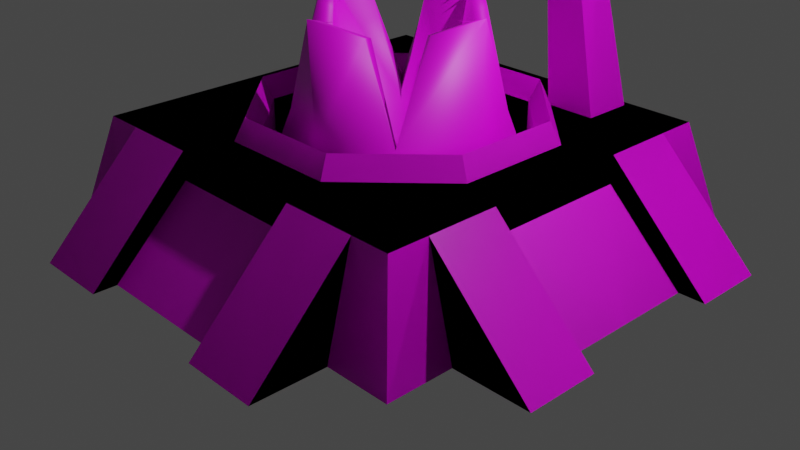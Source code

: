 # Source: abyss.blend  (saved by Blender 2.90.8; exported with 4.5.12 LTS)
import bpy
from mathutils import Matrix  # noqa: F401  (used for matrix-valued properties, if any)

bpy.ops.wm.read_factory_settings(use_empty=True)
scene = bpy.context.scene
scene.name = 'Scene'

# ---- collections
col_collection = bpy.data.collections.new('Collection'); scene.collection.children.link(col_collection)
col_background_imgs = bpy.data.collections.new('Background Imgs'); scene.collection.children.link(col_background_imgs)

# ---- images (referenced by path relative to the original .blend; pixels are not part of the script)
import os
ASSET_DIR = os.environ.get("B2B_ASSET_DIR", "")  # directory of the original .blend (textures are referenced by path, not embedded)
HERE = os.path.dirname(os.path.abspath(__file__))  # packed textures are extracted next to this script under _unpacked/

def load_image(name, relpath, width, height, colorspace="sRGB"):
    """Load a texture the original file referenced (path relative to the .blend, or extracted next to this script)."""
    p = next((c for c in (os.path.join(HERE, relpath), os.path.join(ASSET_DIR, relpath)) if relpath and os.path.exists(c)), "")
    if p:
        img = bpy.data.images.load(p, check_existing=True)
        img.name = name
    else:  # same state as the original file: an image datablock whose file is absent (Cycles renders it pink)
        img = bpy.data.images.new(name, width, height)
        img.source = "FILE"
        img.filepath = "//" + (relpath or name)
    img.colorspace_settings.name = colorspace
    return img
img_abyss_merged_diffuse = load_image('abyss_merged_diffuse', 'abyss_merged_diffuse.png', 1024, 1024, 'sRGB')
img_abyss_merged_normal = load_image('abyss_merged_normal', 'abyss_merged_normal.png', 1024, 1024, 'sRGB')
img_abyss_worm_paint = load_image('abyss-worm-paint', 'abyss-worm-paint.png', 1024, 1024, 'sRGB')
img_abyss_worm_normal = load_image('abyss_worm_normal', 'abyss_worm_normal.png', 1024, 1024, 'sRGB')
img_stone_brick_1_grayscale_closer_jpg = load_image('stone-brick-1-grayscale-closer.jpg', 'stone-brick-1-grayscale-closer.jpg', 1024, 1024, 'sRGB')
img_rim_mat_paint = load_image('rim-mat-paint', 'rim-mat-paint.png', 1024, 1024, 'sRGB')
img_stairs_base_color = load_image('stairs Base Color', 'stairs Base Color.png', 1024, 1024, 'sRGB')
img_pillars_paint_mat_base_color = load_image('pillars-paint-mat Base Color', 'pillars-paint-mat Base Color.png', 1024, 1024, 'sRGB')

# ---- materials (node trees are filled in below, after node groups)
mat_abyss_mat = bpy.data.materials.new('abyss-mat')
mat_abyss_worm_mat = bpy.data.materials.new('abyss-worm-mat')
mat_stone_brick = bpy.data.materials.new('stone-brick')
mat_stone_brick.alpha_threshold = 0.0
mat_stone_brick.line_color = (0.0, 0.0, 0.0, 1.0)
mat_rim_mat = bpy.data.materials.new('rim-mat')
mat_stairs = bpy.data.materials.new('stairs')
mat_taro_faction_color = bpy.data.materials.new('taro-faction-color')
mat_pillars_paint_mat = bpy.data.materials.new('pillars-paint-mat')

# ---- material node trees
mat_abyss_mat.use_nodes = True; mat_abyss_mat.node_tree.nodes.clear()
_N = mat_abyss_mat.node_tree.nodes; _L = mat_abyss_mat.node_tree.links
n0 = _N.new('ShaderNodeBsdfPrincipled'); n0.name = 'Principled BSDF'; n0.location = (10, 300)
n0.distribution = 'GGX'
n0.subsurface_method = 'BURLEY'
n0.inputs[3].default_value = 1.45
n0.inputs[27].default_value = (0.0, 0.0, 0.0, 1.0)
n0.inputs[28].default_value = 1.0
n1 = _N.new('ShaderNodeOutputMaterial'); n1.name = 'Material Output'; n1.location = (300, 300)
n2 = _N.new('ShaderNodeDisplacement'); n2.name = 'Displacement'; n2.location = (300, 131)
n2.inputs[2].default_value = 1.0
n3 = _N.new('ShaderNodeTexImage'); n3.name = 'Image Texture'; n3.location = (-280, 280)
n3.image = img_abyss_merged_diffuse
n4 = _N.new('ShaderNodeTexImage'); n4.name = 'Image Texture.001'; n4.location = (-643, 192)
n4.image = img_abyss_merged_normal
_L.new(n0.outputs[0], n1.inputs[0])
_L.new(n3.outputs[0], n0.inputs[0])
_L.new(n2.outputs[0], n1.inputs[2])
_L.new(n3.outputs[0], n2.inputs[0])
n1.is_active_output = True
mat_abyss_worm_mat.use_nodes = True; mat_abyss_worm_mat.node_tree.nodes.clear()
_N = mat_abyss_worm_mat.node_tree.nodes; _L = mat_abyss_worm_mat.node_tree.links
n0 = _N.new('ShaderNodeBsdfPrincipled'); n0.name = 'Principled BSDF'; n0.location = (10, 300)
n0.distribution = 'GGX'
n0.subsurface_method = 'BURLEY'
n0.inputs[3].default_value = 1.45
n0.inputs[27].default_value = (0.0, 0.0, 0.0, 1.0)
n0.inputs[28].default_value = 1.0
n1 = _N.new('ShaderNodeDisplacement'); n1.name = 'Displacement'; n1.location = (323, 137)
n1.inputs[2].default_value = 1.0
n2 = _N.new('ShaderNodeOutputMaterial'); n2.name = 'Material Output'; n2.location = (300, 300)
n3 = _N.new('ShaderNodeTexImage'); n3.name = 'Image Texture'; n3.location = (-280, 280)
n3.image = img_abyss_worm_paint
n4 = _N.new('ShaderNodeTexImage'); n4.name = 'Image Texture.001'; n4.location = (-673, 235)
n4.image = img_abyss_worm_normal
_L.new(n0.outputs[0], n2.inputs[0])
_L.new(n3.outputs[0], n0.inputs[0])
_L.new(n1.outputs[0], n2.inputs[2])
_L.new(n3.outputs[0], n1.inputs[0])
n2.is_active_output = True
mat_stone_brick.use_nodes = True; mat_stone_brick.node_tree.nodes.clear()
_N = mat_stone_brick.node_tree.nodes; _L = mat_stone_brick.node_tree.links
n0 = _N.new('ShaderNodeOutputMaterial'); n0.name = 'Material Output'; n0.location = (300, 300)
n1 = _N.new('ShaderNodeBsdfPrincipled'); n1.name = 'Principled BSDF'; n1.location = (10, 300)
n1.distribution = 'GGX'
n1.subsurface_method = 'BURLEY'
n1.inputs[2].default_value = 0.4
n1.inputs[3].default_value = 1.45
n1.inputs[27].default_value = (0.0, 0.0, 0.0, 1.0)
n1.inputs[28].default_value = 1.0
n2 = _N.new('ShaderNodeDisplacement'); n2.name = 'Displacement'; n2.location = (310, 113)
n2.inputs[2].default_value = 1.0
n3 = _N.new('ShaderNodeUVMap'); n3.name = 'UV Map.001'; n3.location = (-811, 43)
n3.uv_map = 'joined'
n4 = _N.new('ShaderNodeUVMap'); n4.name = 'UV Map'; n4.location = (-475, -36)
n4.uv_map = 'UVMap'
n5 = _N.new('ShaderNodeTexImage'); n5.name = 'Image Texture'; n5.location = (-280, 280)
n5.image = img_stone_brick_1_grayscale_closer_jpg
n6 = _N.new('ShaderNodeTexImage'); n6.name = 'Image Texture.001'; n6.location = (-624, 301)
n6.image = img_abyss_merged_diffuse
_L.new(n1.outputs[0], n0.inputs[0])
_L.new(n5.outputs[0], n1.inputs[0])
_L.new(n2.outputs[0], n0.inputs[2])
_L.new(n5.outputs[0], n2.inputs[0])
_L.new(n3.outputs[0], n6.inputs[0])
_L.new(n4.outputs[0], n5.inputs[0])
n0.is_active_output = True
mat_rim_mat.use_nodes = True; mat_rim_mat.node_tree.nodes.clear()
_N = mat_rim_mat.node_tree.nodes; _L = mat_rim_mat.node_tree.links
n0 = _N.new('ShaderNodeBsdfPrincipled'); n0.name = 'Principled BSDF'; n0.location = (10, 300)
n0.distribution = 'GGX'
n0.subsurface_method = 'BURLEY'
n0.inputs[3].default_value = 1.45
n0.inputs[27].default_value = (0.0, 0.0, 0.0, 1.0)
n0.inputs[28].default_value = 1.0
n1 = _N.new('ShaderNodeOutputMaterial'); n1.name = 'Material Output'; n1.location = (300, 300)
n2 = _N.new('ShaderNodeTexImage'); n2.name = 'Image Texture'; n2.location = (-280, 280)
n2.image = img_rim_mat_paint
n3 = _N.new('ShaderNodeDisplacement'); n3.name = 'Displacement'; n3.location = (310, 113)
n3.inputs[2].default_value = 1.0
n4 = _N.new('ShaderNodeUVMap'); n4.name = 'UV Map.001'; n4.location = (-811, 43)
n4.uv_map = 'joined'
n5 = _N.new('ShaderNodeUVMap'); n5.name = 'UV Map'; n5.location = (-475, -36)
n5.uv_map = 'UVMap'
n6 = _N.new('ShaderNodeTexImage'); n6.name = 'Image Texture.001'; n6.location = (-624, 301)
n6.image = img_abyss_merged_diffuse
_L.new(n0.outputs[0], n1.inputs[0])
_L.new(n2.outputs[0], n0.inputs[0])
_L.new(n3.outputs[0], n1.inputs[2])
_L.new(n2.outputs[0], n3.inputs[0])
_L.new(n5.outputs[0], n2.inputs[0])
_L.new(n4.outputs[0], n6.inputs[0])
n1.is_active_output = True
mat_stairs.use_nodes = True; mat_stairs.node_tree.nodes.clear()
_N = mat_stairs.node_tree.nodes; _L = mat_stairs.node_tree.links
n0 = _N.new('ShaderNodeBsdfPrincipled'); n0.name = 'Principled BSDF'; n0.location = (10, 300)
n0.distribution = 'GGX'
n0.subsurface_method = 'BURLEY'
n0.inputs[3].default_value = 1.45
n0.inputs[27].default_value = (0.0, 0.0, 0.0, 1.0)
n0.inputs[28].default_value = 1.0
n1 = _N.new('ShaderNodeDisplacement'); n1.name = 'Displacement'; n1.location = (304, 139)
n1.inputs[2].default_value = 1.0
n2 = _N.new('ShaderNodeOutputMaterial'); n2.name = 'Material Output'; n2.location = (300, 300)
n3 = _N.new('ShaderNodeUVMap'); n3.name = 'UV Map.001'; n3.location = (-811, 43)
n3.uv_map = 'joined'
n4 = _N.new('ShaderNodeUVMap'); n4.name = 'UV Map'; n4.location = (-475, -36)
n4.uv_map = 'UVMap'
n5 = _N.new('ShaderNodeTexImage'); n5.name = 'Image Texture'; n5.location = (-280, 280)
n5.image = img_stairs_base_color
n6 = _N.new('ShaderNodeTexImage'); n6.name = 'Image Texture.001'; n6.location = (-624, 301)
n6.image = img_abyss_merged_diffuse
_L.new(n0.outputs[0], n2.inputs[0])
_L.new(n5.outputs[0], n0.inputs[0])
_L.new(n1.outputs[0], n2.inputs[2])
_L.new(n5.outputs[0], n1.inputs[0])
_L.new(n3.outputs[0], n6.inputs[0])
_L.new(n4.outputs[0], n5.inputs[0])
n2.is_active_output = True
mat_taro_faction_color.use_nodes = True; mat_taro_faction_color.node_tree.nodes.clear()
_N = mat_taro_faction_color.node_tree.nodes; _L = mat_taro_faction_color.node_tree.links
n0 = _N.new('ShaderNodeBsdfPrincipled'); n0.name = 'Principled BSDF'; n0.location = (10, 300)
n0.distribution = 'GGX'
n0.subsurface_method = 'BURLEY'
n0.inputs[0].default_value = (1.0, 0.0, 0.0, 1.0)
n0.inputs[3].default_value = 1.45
n0.inputs[27].default_value = (0.0, 0.0, 0.0, 1.0)
n0.inputs[28].default_value = 1.0
n1 = _N.new('ShaderNodeOutputMaterial'); n1.name = 'Material Output'; n1.location = (300, 300)
n2 = _N.new('ShaderNodeUVMap'); n2.name = 'UV Map.001'; n2.location = (-534, 35)
n2.uv_map = 'joined'
n3 = _N.new('ShaderNodeTexImage'); n3.name = 'Image Texture.001'; n3.location = (-347, 293)
n3.image = img_abyss_merged_diffuse
_L.new(n0.outputs[0], n1.inputs[0])
_L.new(n2.outputs[0], n3.inputs[0])
n1.is_active_output = True
mat_pillars_paint_mat.use_nodes = True; mat_pillars_paint_mat.node_tree.nodes.clear()
_N = mat_pillars_paint_mat.node_tree.nodes; _L = mat_pillars_paint_mat.node_tree.links
n0 = _N.new('ShaderNodeBsdfPrincipled'); n0.name = 'Principled BSDF'; n0.location = (10, 300)
n0.distribution = 'GGX'
n0.subsurface_method = 'BURLEY'
n0.inputs[3].default_value = 1.45
n0.inputs[27].default_value = (0.0, 0.0, 0.0, 1.0)
n0.inputs[28].default_value = 1.0
n1 = _N.new('ShaderNodeOutputMaterial'); n1.name = 'Material Output'; n1.location = (300, 300)
n2 = _N.new('ShaderNodeDisplacement'); n2.name = 'Displacement'; n2.location = (310, 113)
n2.inputs[2].default_value = 1.0
n3 = _N.new('ShaderNodeUVMap'); n3.name = 'UV Map.001'; n3.location = (-811, 43)
n3.uv_map = 'joined'
n4 = _N.new('ShaderNodeUVMap'); n4.name = 'UV Map'; n4.location = (-475, -36)
n4.uv_map = 'UVMap'
n5 = _N.new('ShaderNodeTexImage'); n5.name = 'Image Texture'; n5.location = (-280, 280)
n5.image = img_pillars_paint_mat_base_color
n6 = _N.new('ShaderNodeTexImage'); n6.name = 'Image Texture.001'; n6.location = (-624, 301)
n6.image = img_abyss_merged_diffuse
_L.new(n0.outputs[0], n1.inputs[0])
_L.new(n5.outputs[0], n0.inputs[0])
_L.new(n2.outputs[0], n1.inputs[2])
_L.new(n5.outputs[0], n2.inputs[0])
_L.new(n3.outputs[0], n6.inputs[0])
_L.new(n4.outputs[0], n5.inputs[0])
n1.is_active_output = True

# ---- world
world_wormbase = bpy.data.worlds.new('WormBase'); scene.world = world_wormbase
world_wormbase.use_nodes = True; world_wormbase.node_tree.nodes.clear()
_N = world_wormbase.node_tree.nodes; _L = world_wormbase.node_tree.links
n0 = _N.new('ShaderNodeOutputWorld'); n0.name = 'World Output'; n0.location = (300, 300)
n1 = _N.new('ShaderNodeBackground'); n1.name = 'Background'; n1.location = (10, 300)
n1.inputs[0].default_value = (0.05088, 0.05088, 0.05088, 1.0)
_L.new(n1.outputs[0], n0.inputs[0])
n0.is_active_output = True
world_wormbase.color = (0.05088, 0.05088, 0.05088)
world_wormbase.use_sun_shadow = False
world_wormbase.sun_shadow_jitter_overblur = 0.0

# ---- cameras
cam_camera = bpy.data.cameras.new('Camera')
cam_camera.clip_end = 100.0
cam_camera.ortho_scale = 7.314

# ---- lights
light_light = bpy.data.lights.new('Light', 'POINT')
light_light.transmission_factor = 0.0
light_light.energy = 1000.0
light_light.shadow_soft_size = 0.1
light_light.shadow_maximum_resolution = 0.006
light_light.use_absolute_resolution = True

# ---- meshes
me_cube = bpy.data.meshes.new('Cube')
me_cube.from_pydata([(-1.975, -1.975, 1.078), (-2.259, -2.255, 0.0), (-0.7553, -1.975, 1.078), (-1.56, -1.975, 1.078), (-1.56, -2.255, 0.0), (-0.7553, -1.975, 0.0), (-2.255, -1.545, 0.0), (-1.975, -0.7832, 0.0), (-1.56, -3.03, 0.0), (-0.7553, -3.03, 0.0), (-1.975, -1.545, 1.078), (-1.975, -0.7832, 1.078), (-1.56, -0.7832, 0.0), (-1.56, -1.545, 0.0), (-0.7553, -1.545, 0.0), (-0.7553, -1.545, 1.078), (-1.56, -0.7832, 1.078), (-1.56, -1.545, 1.078), (-3.077, -1.545, 0.0), (-3.077, -0.7832, 0.0), (-0.7553, -2.787, 0.0), (-0.7553, -1.975, 0.7845), (-1.975, -0.7832, 0.7923), (-2.801, -0.7832, 0.0), (-1.504, -0.6228, 1.078), (-0.6228, -1.504, 1.078), (-1.397, -0.5785, 1.296), (-0.5785, -1.397, 1.296), (-1.29, -0.5341, 0.01545), (-0.5341, -1.29, 0.01545), (-0.5341, -1.29, 1.077), (-1.29, -0.5341, 1.077), (1.975, -1.975, 1.078), (2.259, -2.255, 0.0), (0.0, -1.975, 1.078), (0.0, -1.975, 0.0), (0.7553, -1.975, 1.078), (1.56, -1.975, 1.078), (1.56, -2.255, 0.0), (0.7553, -1.975, 0.0), (2.255, -1.545, 0.0), (1.975, -0.7832, 0.0), (1.56, -3.03, 0.0), (0.7553, -3.03, 0.0), (0.0, -1.545, 0.0), (0.0, -1.545, 1.078), (1.975, -1.545, 1.078), (1.975, -0.7832, 1.078), (1.56, -0.7832, 0.0), (1.56, -1.545, 0.0), (0.7553, -1.545, 0.0), (0.7553, -1.545, 1.078), (1.56, -0.7832, 1.078), (1.56, -1.545, 1.078), (3.077, -1.545, 0.0), (3.077, -0.7832, 0.0), (0.7553, -2.787, 0.0), (0.7553, -1.975, 0.7845), (0.0, -1.975, 0.7845), (0.0, -2.787, 0.0), (1.975, -0.7832, 0.7923), (2.801, -0.7832, 0.0), (1.504, -0.6228, 1.078), (0.6228, -1.504, 1.078), (1.397, -0.5785, 1.296), (0.5785, -1.397, 1.296), (1.29, -0.5341, 0.01545), (0.5341, -1.29, 0.01545), (0.0, -1.504, 1.078), (0.0, -1.397, 1.296), (0.0, -1.29, 0.01545), (0.5341, -1.29, 1.077), (1.29, -0.5341, 1.077), (0.0, -1.29, 1.077), (-1.975, 1.975, 1.078), (-2.259, 2.255, 0.0), (-1.975, 0.0, 0.0), (-1.975, 0.0, 1.078), (-0.7553, 1.975, 1.078), (-1.56, 1.975, 1.078), (-1.56, 2.255, 0.0), (-0.7553, 1.975, 0.0), (-1.56, 0.0, 0.0), (-1.56, 0.0, 1.078), (-2.255, 1.545, 0.0), (-1.975, 0.7832, 0.0), (-1.56, 3.03, 0.0), (-0.7553, 3.03, 0.0), (-1.975, 1.545, 1.078), (-1.975, 0.7832, 1.078), (-1.56, 0.7832, 0.0), (-1.56, 1.545, 0.0), (-0.7553, 1.545, 0.0), (-0.7553, 1.545, 1.078), (-1.56, 0.7832, 1.078), (-1.56, 1.545, 1.078), (-3.077, 1.545, 0.0), (-3.077, 0.7832, 0.0), (-0.7553, 2.787, 0.0), (-0.7553, 1.975, 0.7845), (-1.975, 0.0, 0.7923), (-1.975, 0.7832, 0.7923), (-2.801, 0.7832, 0.0), (-2.801, 0.0, 0.0), (-1.504, 0.6228, 1.078), (-0.6228, 1.504, 1.078), (-1.397, 0.5785, 1.296), (-0.5785, 1.397, 1.296), (-1.29, 0.5341, 0.01545), (-0.5341, 1.29, 0.01545), (-1.504, 0.0, 1.078), (-1.397, 0.0, 1.296), (-1.29, 0.0, 0.01545), (-0.5341, 1.29, 1.077), (-1.29, 0.5341, 1.077), (-1.29, 0.0, 1.077), (1.975, 1.975, 1.078), (2.259, 2.255, 0.0), (0.0, 1.975, 1.078), (0.0, 1.975, 0.0), (1.975, 0.0, 0.0), (1.975, 0.0, 1.078), (0.7553, 1.975, 1.078), (1.56, 1.975, 1.078), (1.56, 2.255, 0.0), (0.7553, 1.975, 0.0), (1.56, 0.0, 0.0), (1.56, 0.0, 1.078), (2.255, 1.545, 0.0), (1.975, 0.7832, 0.0), (1.56, 3.03, 0.0), (0.7553, 3.03, 0.0), (0.0, 1.545, 0.0), (0.0, 1.545, 1.078), (1.975, 1.545, 1.078), (1.975, 0.7832, 1.078), (1.56, 0.7832, 0.0), (1.56, 1.545, 0.0), (0.7553, 1.545, 0.0), (0.7553, 1.545, 1.078), (1.56, 0.7832, 1.078), (1.56, 1.545, 1.078), (3.077, 1.545, 0.0), (3.077, 0.7832, 0.0), (0.7553, 2.787, 0.0), (0.7553, 1.975, 0.7845), (0.0, 1.975, 0.7845), (0.0, 2.787, 0.0), (1.975, 0.0, 0.7923), (1.975, 0.7832, 0.7923), (2.801, 0.7832, 0.0), (2.801, 0.0, 0.0), (1.504, 0.6228, 1.078), (0.6228, 1.504, 1.078), (1.397, 0.5785, 1.296), (0.5785, 1.397, 1.296), (1.29, 0.5341, 0.01545), (0.5341, 1.29, 0.01545), (1.504, 0.0, 1.078), (1.397, 0.0, 1.296), (1.29, 0.0, 0.01545), (0.0, 1.504, 1.078), (0.0, 1.397, 1.296), (0.0, 1.29, 0.01545), (0.0, 0.0, 0.01545), (0.5341, 1.29, 1.077), (1.29, 0.5341, 1.077), (1.29, 0.0, 1.077), (0.0, 1.29, 1.077), (-1.268, 1.368, 1.055), (-0.8256, 1.469, 2.934), (-1.268, 1.907, 1.055), (-0.8256, 1.806, 2.934), (-0.7295, 1.368, 1.055), (-0.4886, 1.469, 2.934), (-0.7295, 1.907, 1.055), (-0.4886, 1.806, 2.934), (-0.9951, 1.376, 2.859), (-0.9951, 1.376, 3.3), (-0.9951, 1.905, 2.859), (-0.9951, 1.905, 3.3), (-1.642, 1.578, 3.629), (-1.642, 1.578, 3.733), (-1.642, 1.703, 3.629), (-1.642, 1.703, 3.733), (-0.3566, 1.905, 2.859), (-0.8228, 1.905, 2.859), (-0.8228, 1.905, 3.3), (-0.3566, 1.905, 3.3), (-0.8228, 1.376, 2.859), (-0.3566, 1.376, 2.859), (-0.3566, 1.376, 3.3), (-0.8228, 1.376, 3.3), (-0.9872, 1.713, 4.137), (-0.8594, 1.713, 4.137), (-0.8594, 1.568, 4.137), (-0.9872, 1.568, 4.137), (1.268, 1.368, 1.055), (0.8256, 1.469, 2.934), (1.268, 1.907, 1.055), (0.8256, 1.806, 2.934), (0.7295, 1.368, 1.055), (0.4886, 1.469, 2.934), (0.7295, 1.907, 1.055), (0.4886, 1.806, 2.934), (0.9951, 1.376, 2.859), (0.9951, 1.376, 3.3), (0.9951, 1.905, 2.859), (0.9951, 1.905, 3.3), (0.0, 1.376, 2.859), (0.0, 1.376, 3.3), (0.0, 1.905, 2.859), (0.0, 1.905, 3.3), (1.642, 1.578, 3.629), (1.642, 1.578, 3.733), (1.642, 1.703, 3.629), (1.642, 1.703, 3.733), (0.3566, 1.905, 2.859), (0.8228, 1.905, 2.859), (0.8228, 1.905, 3.3), (0.3566, 1.905, 3.3), (0.8228, 1.376, 2.859), (0.3566, 1.376, 2.859), (0.3566, 1.376, 3.3), (0.8228, 1.376, 3.3), (0.9872, 1.713, 4.137), (0.8594, 1.713, 4.137), (0.8594, 1.568, 4.137), (0.9872, 1.568, 4.137)], [], [(17, 10, 0, 3), (4, 3, 0, 1), (14, 44, 35, 5), (7, 22, 100, 76), (6, 13, 4, 1), (13, 14, 5, 4), (35, 58, 21, 5), (2, 3, 8, 9), (45, 15, 2, 34), (15, 17, 3, 2), (4, 5, 20, 9, 8), (4, 8, 3), (2, 9, 20, 21), (76, 82, 12, 7), (7, 12, 13, 6), (1, 0, 10, 6), (83, 77, 11, 16), (16, 11, 10, 17), (10, 11, 19, 18), (7, 6, 18, 19, 23), (6, 10, 18), (7, 23, 22), (59, 58, 21, 20), (21, 20, 5), (21, 58, 34, 2), (103, 23, 22, 100), (22, 23, 19, 11), (100, 22, 11, 77), (68, 69, 27, 25), (25, 27, 26, 24), (73, 70, 29, 30), (30, 29, 28, 31), (31, 28, 112, 115), (24, 26, 111, 110), (83, 16, 24, 110), (15, 45, 68, 25), (25, 24, 16, 15), (17, 15, 16), (28, 29, 70, 112), (112, 70, 164), (26, 31, 115, 111), (27, 30, 31, 26), (69, 73, 30, 27), (53, 37, 32, 46), (38, 33, 32, 37), (50, 39, 35, 44), (41, 120, 148, 60), (40, 33, 38, 49), (49, 38, 39, 50), (35, 39, 57, 58), (36, 43, 42, 37), (45, 34, 36, 51), (51, 36, 37, 53), (38, 42, 43, 56, 39), (38, 37, 42), (36, 57, 56, 43), (120, 41, 48, 126), (41, 40, 49, 48), (33, 40, 46, 32), (127, 52, 47, 121), (52, 53, 46, 47), (46, 54, 55, 47), (41, 61, 55, 54, 40), (40, 54, 46), (41, 60, 61), (59, 56, 57, 58), (57, 39, 56), (57, 36, 34, 58), (151, 148, 60, 61), (60, 47, 55, 61), (148, 121, 47, 60), (68, 63, 65, 69), (63, 62, 64, 65), (73, 71, 67, 70), (71, 72, 66, 67), (72, 167, 160, 66), (62, 158, 159, 64), (127, 158, 62, 52), (51, 63, 68, 45), (63, 51, 52, 62), (53, 52, 51), (66, 160, 70, 67), (160, 164, 70), (64, 159, 167, 72), (65, 64, 72, 71), (69, 65, 71, 73), (95, 79, 74, 88), (80, 75, 74, 79), (92, 81, 119, 132), (85, 76, 100, 101), (84, 75, 80, 91), (91, 80, 81, 92), (119, 81, 99, 146), (78, 87, 86, 79), (133, 118, 78, 93), (93, 78, 79, 95), (80, 86, 87, 98, 81), (80, 79, 86), (78, 99, 98, 87), (76, 85, 90, 82), (85, 84, 91, 90), (75, 84, 88, 74), (83, 94, 89, 77), (94, 95, 88, 89), (88, 96, 97, 89), (85, 102, 97, 96, 84), (84, 96, 88), (85, 101, 102), (147, 98, 99, 146), (99, 81, 98), (99, 78, 118, 146), (103, 100, 101, 102), (101, 89, 97, 102), (100, 77, 89, 101), (161, 105, 107, 162), (105, 104, 106, 107), (168, 113, 109, 163), (113, 114, 108, 109), (114, 115, 112, 108), (104, 110, 111, 106), (83, 110, 104, 94), (93, 105, 161, 133), (105, 93, 94, 104), (95, 94, 93), (108, 112, 163, 109), (112, 164, 163), (106, 111, 115, 114), (107, 106, 114, 113), (162, 107, 113, 168), (141, 134, 116, 123), (124, 123, 116, 117), (138, 132, 119, 125), (129, 149, 148, 120), (128, 137, 124, 117), (137, 138, 125, 124), (119, 146, 145, 125), (122, 123, 130, 131), (133, 139, 122, 118), (139, 141, 123, 122), (124, 125, 144, 131, 130), (124, 130, 123), (122, 131, 144, 145), (120, 126, 136, 129), (129, 136, 137, 128), (117, 116, 134, 128), (127, 121, 135, 140), (140, 135, 134, 141), (134, 135, 143, 142), (129, 128, 142, 143, 150), (128, 134, 142), (129, 150, 149), (147, 146, 145, 144), (145, 144, 125), (145, 146, 118, 122), (151, 150, 149, 148), (149, 150, 143, 135), (148, 149, 135, 121), (161, 162, 155, 153), (153, 155, 154, 152), (168, 163, 157, 165), (165, 157, 156, 166), (166, 156, 160, 167), (152, 154, 159, 158), (127, 140, 152, 158), (139, 133, 161, 153), (153, 152, 140, 139), (141, 139, 140), (156, 157, 163, 160), (160, 163, 164), (154, 166, 167, 159), (155, 165, 166, 154), (162, 168, 165, 155), (169, 170, 172, 171), (171, 172, 176, 175), (175, 176, 174, 173), (173, 174, 170, 169), (171, 175, 173, 169), (176, 172, 170, 174), (178, 180, 184, 182), (185, 188, 212, 211), (181, 182, 184, 183), (189, 192, 178, 177), (185, 211, 209, 190), (187, 180, 178, 192), (179, 177, 181, 183), (180, 179, 183, 184), (177, 178, 182, 181), (212, 188, 191, 210), (187, 192, 196, 193), (179, 186, 189, 177), (186, 185, 190, 189), (209, 210, 191, 190), (190, 191, 192, 189), (179, 180, 187, 186), (186, 187, 188, 185), (194, 193, 196, 195), (192, 191, 195, 196), (188, 187, 193, 194), (191, 188, 194, 195), (197, 199, 200, 198), (199, 203, 204, 200), (203, 201, 202, 204), (201, 197, 198, 202), (199, 197, 201, 203), (204, 202, 198, 200), (206, 214, 216, 208), (217, 211, 212, 220), (213, 215, 216, 214), (221, 205, 206, 224), (217, 222, 209, 211), (219, 224, 206, 208), (207, 215, 213, 205), (208, 216, 215, 207), (205, 213, 214, 206), (212, 210, 223, 220), (219, 225, 228, 224), (207, 205, 221, 218), (218, 221, 222, 217), (209, 222, 223, 210), (222, 221, 224, 223), (207, 218, 219, 208), (218, 217, 220, 219), (226, 227, 228, 225), (224, 228, 227, 223), (220, 226, 225, 219), (223, 227, 226, 220)])
_uv = me_cube.uv_layers.new(name='joined')
_uv.uv.foreach_set('vector', [0.4021, 0.3353, 0.4021, 0.3717, 0.3862, 0.3717, 0.3862, 0.3353, 0.7662, 0.9038, 0.7662, 1.0, 0.7295, 1.0, 0.7043, 0.9037, 0.09464, 0.2039, 0.09464, 0.2702, 0.06725, 0.2702, 0.06725, 0.2039, 0.7991, 0.7982, 0.7294, 0.7982, 0.7294, 0.7294, 0.7991, 0.7294, 0.09464, 0.07221, 0.09464, 0.1332, 0.0494, 0.1332, 0.0494, 0.07181, 0.09464, 0.1332, 0.09464, 0.2039, 0.06725, 0.2039, 0.0494, 0.1332, 0.7562, 0.463, 0.8193, 0.463, 0.8193, 0.5293, 0.7562, 0.5293, 0.7687, 6.541e-09, 0.84, 0.0, 0.84, 0.1248, 0.7687, 0.1248, 0.4021, 0.1983, 0.4021, 0.2647, 0.3862, 0.2647, 0.3862, 0.1983, 0.4021, 0.2647, 0.4021, 0.3353, 0.3862, 0.3353, 0.3862, 0.2647, 0.0494, 0.1332, 0.06725, 0.2039, 0.01551, 0.2039, 0.0, 0.2039, 0.0, 0.1332, 0.8473, 0.3101, 0.8962, 0.2623, 0.8962, 0.3942, 0.09351, 0.8607, 0.0, 0.7667, 0.02157, 0.7667, 0.09351, 0.8351, 0.1931, 0.09679, 0.1931, 0.1332, 0.1432, 0.1332, 0.1432, 0.09679, 0.1432, 0.09679, 0.1432, 0.1332, 0.09464, 0.1332, 0.09464, 0.07221, 0.9704, 0.0, 0.9456, 0.09696, 0.9075, 0.09696, 0.9075, 4.764e-05, 0.4595, 0.3353, 0.4595, 0.3717, 0.4304, 0.3717, 0.4304, 0.3353, 0.4304, 0.3353, 0.4304, 0.3717, 0.4021, 0.3717, 0.4021, 0.3353, 0.895, 0.6541, 0.8275, 0.6541, 0.8275, 0.5485, 0.895, 0.5485, 0.1432, 0.09679, 0.09464, 0.07221, 0.09464, 0.0, 0.1432, 0.0, 0.1432, 0.0243, 0.9516, 0.4721, 1.0, 0.3967, 1.0, 0.5261, 0.4729, 0.7745, 0.4729, 0.847, 0.4092, 0.7745, 0.4862, 0.7082, 0.3862, 0.7082, 0.3862, 0.7745, 0.4862, 0.7745, 0.09351, 0.8351, 0.02157, 0.7667, 0.09351, 0.7667, 0.8193, 0.5293, 0.8193, 0.463, 0.8429, 0.463, 0.8429, 0.5293, 0.8962, 0.1935, 0.8962, 0.1248, 0.8353, 0.1248, 0.8353, 0.1935, 0.4092, 0.7745, 0.4729, 0.847, 0.4729, 0.8713, 0.3862, 0.7745, 0.7294, 0.7294, 0.7294, 0.7982, 0.7043, 0.7982, 0.7043, 0.7294, 0.7562, 0.5287, 0.7346, 0.5287, 0.7346, 0.4779, 0.7562, 0.474, 0.7562, 0.474, 0.7346, 0.4779, 0.7043, 0.4061, 0.7235, 0.3967, 0.4078, 0.5193, 0.4932, 0.5193, 0.4932, 0.5662, 0.4078, 0.5662, 0.1502, 0.5403, 0.2436, 0.5403, 0.2356, 0.6066, 0.1422, 0.6066, 0.1422, 0.6066, 0.2356, 0.6066, 0.2356, 0.6535, 0.1422, 0.6535, 0.7041, 0.7944, 0.6838, 0.7905, 0.6838, 0.7397, 0.7041, 0.7397, 0.4595, 0.3353, 0.4304, 0.3353, 0.4364, 0.3303, 0.4595, 0.3303, 0.4021, 0.2647, 0.4021, 0.1983, 0.4037, 0.1983, 0.4037, 0.253, 0.4037, 0.253, 0.4364, 0.3303, 0.4304, 0.3353, 0.4021, 0.2647, 0.4021, 0.3353, 0.4021, 0.2647, 0.4304, 0.3353, 0.5212, 0.6325, 0.4932, 0.5662, 0.4932, 0.5193, 0.5411, 0.6325, 0.5411, 0.6325, 0.4932, 0.5193, 0.5411, 0.5193, 0.1218, 0.6027, 0.1422, 0.6066, 0.1422, 0.6535, 0.1218, 0.6535, 0.3862, 0.5701, 0.4078, 0.5662, 0.4358, 0.6325, 0.4165, 0.6419, 0.3862, 0.5193, 0.4078, 0.5193, 0.4078, 0.5662, 0.3862, 0.5701, 0.4021, 0.06138, 0.3862, 0.06138, 0.3862, 0.02498, 0.4021, 0.02498, 0.512, 0.8713, 0.5739, 0.8713, 0.5487, 0.9676, 0.512, 0.9676, 0.09464, 0.3365, 0.06725, 0.3365, 0.06725, 0.2702, 0.09464, 0.2702, 0.5889, 0.8225, 0.5889, 0.7538, 0.6586, 0.7538, 0.6586, 0.8225, 0.09464, 0.4681, 0.0494, 0.4685, 0.0494, 0.4071, 0.09464, 0.4071, 0.09464, 0.4071, 0.0494, 0.4071, 0.06725, 0.3365, 0.09464, 0.3365, 0.7562, 0.463, 0.7562, 0.3967, 0.8193, 0.3967, 0.8193, 0.463, 0.8275, 0.5293, 0.8275, 0.6541, 0.7562, 0.6541, 0.7562, 0.5293, 0.4021, 0.1983, 0.3862, 0.1983, 0.3862, 0.132, 0.4021, 0.132, 0.4021, 0.132, 0.3862, 0.132, 0.3862, 0.06138, 0.4021, 0.06138, 0.0494, 0.4071, 0.0, 0.4071, 0.0, 0.3365, 0.01551, 0.3365, 0.06725, 0.3365, 0.8624, 0.9185, 0.9113, 0.8343, 0.9113, 0.9663, 0.8457, 0.2883, 0.8457, 0.3139, 0.7738, 0.3823, 0.7522, 0.3823, 0.1931, 0.4435, 0.1432, 0.4435, 0.1432, 0.4071, 0.1931, 0.4071, 0.1432, 0.4435, 0.09464, 0.4681, 0.09464, 0.4071, 0.1432, 0.4071, 0.3862, 0.8713, 0.4491, 0.8713, 0.4491, 0.9683, 0.411, 0.9683, 0.4595, 0.06138, 0.4304, 0.06138, 0.4304, 0.02498, 0.4595, 0.02498, 0.4304, 0.06138, 0.4021, 0.06138, 0.4021, 0.02498, 0.4304, 0.02498, 0.5889, 0.9281, 0.5889, 0.8225, 0.6564, 0.8225, 0.6564, 0.9281, 0.1432, 0.4435, 0.1432, 0.516, 0.1432, 0.5403, 0.09464, 0.5403, 0.09464, 0.4681, 0.9435, 0.3107, 0.9919, 0.2567, 0.9919, 0.3862, 0.5597, 0.8713, 0.4959, 0.8713, 0.5597, 0.7988, 0.4862, 0.7082, 0.4862, 0.6419, 0.3862, 0.6419, 0.3862, 0.7082, 0.8457, 0.3139, 0.8457, 0.3823, 0.7738, 0.3823, 0.8193, 0.3967, 0.8429, 0.3967, 0.8429, 0.463, 0.8193, 0.463, 0.9039, 0.4654, 0.8429, 0.4654, 0.8429, 0.5342, 0.9039, 0.5342, 0.4959, 0.8713, 0.4729, 0.8713, 0.5597, 0.7745, 0.5597, 0.7988, 0.6586, 0.7538, 0.6838, 0.7538, 0.6838, 0.8225, 0.6586, 0.8225, 0.7562, 0.5287, 0.7562, 0.5834, 0.7346, 0.5795, 0.7346, 0.5287, 0.7562, 0.5834, 0.7235, 0.6607, 0.7043, 0.6513, 0.7346, 0.5795, 0.4078, 0.5193, 0.4078, 0.4724, 0.4932, 0.4724, 0.4932, 0.5193, 0.02839, 0.7667, 0.02038, 0.7004, 0.1138, 0.7004, 0.1218, 0.7667, 0.02038, 0.7004, 0.02038, 0.6535, 0.1138, 0.6535, 0.1138, 0.7004, 0.7921, 0.7982, 0.7921, 0.8529, 0.7718, 0.8529, 0.7718, 0.8021, 0.4595, 0.06138, 0.4595, 0.06635, 0.4364, 0.06635, 0.4304, 0.06138, 0.4021, 0.132, 0.4037, 0.1437, 0.4037, 0.1983, 0.4021, 0.1983, 0.4037, 0.1437, 0.4021, 0.132, 0.4304, 0.06138, 0.4364, 0.06635, 0.4021, 0.06138, 0.4304, 0.06138, 0.4021, 0.132, 0.5212, 0.4061, 0.5411, 0.4061, 0.4932, 0.5193, 0.4932, 0.4724, 0.5411, 0.4061, 0.5411, 0.5193, 0.4932, 0.5193, 0.0, 0.7043, 0.0, 0.6535, 0.02038, 0.6535, 0.02038, 0.7004, 0.3862, 0.4685, 0.4165, 0.3967, 0.4358, 0.4061, 0.4078, 0.4724, 0.3862, 0.5193, 0.3862, 0.4685, 0.4078, 0.4724, 0.4078, 0.5193, 0.5168, 0.3353, 0.5328, 0.3353, 0.5328, 0.3717, 0.5168, 0.3717, 0.6299, 0.3353, 0.6299, 0.3967, 0.5328, 0.3717, 0.5328, 0.3353, 0.2915, 0.2039, 0.3189, 0.2039, 0.3189, 0.2702, 0.2915, 0.2702, 0.7991, 0.6607, 0.7991, 0.7294, 0.7294, 0.7294, 0.7294, 0.6607, 0.2915, 0.07221, 0.3368, 0.07181, 0.3368, 0.1332, 0.2915, 0.1332, 0.2915, 0.1332, 0.3368, 0.1332, 0.3189, 0.2039, 0.2915, 0.2039, 0.6195, 0.1983, 0.6195, 0.2647, 0.5564, 0.2647, 0.5564, 0.1983, 0.5328, 0.2647, 0.6587, 0.2647, 0.6587, 0.3353, 0.5328, 0.3353, 0.5168, 0.1983, 0.5328, 0.1983, 0.5328, 0.2647, 0.5168, 0.2647, 0.5168, 0.2647, 0.5328, 0.2647, 0.5328, 0.3353, 0.5168, 0.3353, 0.3368, 0.1332, 0.3862, 0.1332, 0.3862, 0.2039, 0.3707, 0.2039, 0.3189, 0.2039, 0.9602, 0.8699, 0.9113, 0.954, 0.9113, 0.8221, 0.8353, 0.2567, 0.8171, 0.2385, 0.8199, 0.1398, 0.8353, 0.1248, 0.1931, 0.09679, 0.243, 0.09679, 0.243, 0.1332, 0.1931, 0.1332, 0.243, 0.09679, 0.2915, 0.07221, 0.2915, 0.1332, 0.243, 0.1332, 0.09351, 0.8635, 0.1564, 0.8636, 0.1564, 0.9605, 0.1183, 0.9605, 0.4595, 0.3353, 0.4886, 0.3353, 0.4886, 0.3717, 0.4595, 0.3717, 0.4886, 0.3353, 0.5168, 0.3353, 0.5168, 0.3717, 0.4886, 0.3717, 0.84, 0.1056, 0.84, 5.233e-09, 0.9075, 0.0, 0.9075, 0.1056, 0.243, 0.09679, 0.243, 0.0243, 0.243, 0.0, 0.2915, 0.0, 0.2915, 0.07221, 0.0, 0.9147, 0.0484, 0.8607, 0.0484, 0.9901, 0.7991, 0.7178, 0.8468, 0.6758, 0.8477, 0.772, 0.4862, 0.7082, 0.4862, 0.7745, 0.5863, 0.7745, 0.5863, 0.7082, 0.8171, 0.2385, 0.7687, 0.1898, 0.8199, 0.1398, 0.5564, 0.2647, 0.5328, 0.2647, 0.5328, 0.1983, 0.5564, 0.1983, 0.8962, 0.1935, 0.8353, 0.1935, 0.8353, 0.2623, 0.8962, 0.2623, 0.8468, 0.6758, 0.864, 0.6607, 0.864, 0.7901, 0.8477, 0.772, 0.7294, 0.7294, 0.7043, 0.7294, 0.7043, 0.6607, 0.7294, 0.6607, 0.5153, 0.1983, 0.5153, 0.253, 0.4938, 0.2491, 0.4938, 0.1983, 0.5153, 0.253, 0.4826, 0.3303, 0.4634, 0.3209, 0.4938, 0.2491, 0.2652, 0.6629, 0.2652, 0.616, 0.3507, 0.616, 0.3507, 0.6629, 0.1502, 0.7667, 0.1422, 0.7004, 0.2356, 0.7004, 0.2436, 0.7667, 0.1422, 0.7004, 0.1422, 0.6535, 0.2356, 0.6535, 0.2356, 0.7004, 0.7041, 0.685, 0.7041, 0.7397, 0.6838, 0.7397, 0.6838, 0.6889, 0.4595, 0.3353, 0.4595, 0.3303, 0.4826, 0.3303, 0.4886, 0.3353, 0.5168, 0.2647, 0.5153, 0.253, 0.5153, 0.1983, 0.5168, 0.1983, 0.5153, 0.253, 0.5168, 0.2647, 0.4886, 0.3353, 0.4826, 0.3303, 0.5168, 0.3353, 0.4886, 0.3353, 0.5168, 0.2647, 0.5609, 0.6325, 0.5411, 0.6325, 0.5889, 0.5193, 0.5889, 0.5662, 0.5411, 0.6325, 0.5411, 0.5193, 0.5889, 0.5193, 0.1218, 0.7043, 0.1218, 0.6535, 0.1422, 0.6535, 0.1422, 0.7004, 0.2436, 0.6121, 0.274, 0.5403, 0.2933, 0.5497, 0.2652, 0.616, 0.2436, 0.6629, 0.2436, 0.6121, 0.2652, 0.616, 0.2652, 0.6629, 0.5168, 0.06138, 0.5168, 0.02498, 0.5328, 0.02498, 0.5328, 0.06138, 0.6299, 0.06138, 0.5328, 0.06138, 0.5328, 0.02498, 0.6299, 0.0, 0.2915, 0.3365, 0.2915, 0.2702, 0.3189, 0.2702, 0.3189, 0.3365, 0.5889, 0.685, 0.6586, 0.685, 0.6586, 0.7538, 0.5889, 0.7538, 0.2915, 0.4681, 0.2915, 0.4071, 0.3368, 0.4071, 0.3368, 0.4685, 0.2915, 0.4071, 0.2915, 0.3365, 0.3189, 0.3365, 0.3368, 0.4071, 0.6195, 0.1983, 0.5564, 0.1983, 0.5564, 0.132, 0.6195, 0.132, 0.5328, 0.132, 0.5328, 0.06138, 0.6587, 0.06138, 0.6587, 0.132, 0.5168, 0.1983, 0.5168, 0.132, 0.5328, 0.132, 0.5328, 0.1983, 0.5168, 0.132, 0.5168, 0.06138, 0.5328, 0.06138, 0.5328, 0.132, 0.3368, 0.4071, 0.3189, 0.3365, 0.3707, 0.3365, 0.3862, 0.3365, 0.3862, 0.4071, 0.9435, 0.1725, 0.9924, 0.1248, 0.9924, 0.2567, 0.6587, 0.2883, 0.7522, 0.3823, 0.7307, 0.3823, 0.6587, 0.3139, 0.1931, 0.4435, 0.1931, 0.4071, 0.243, 0.4071, 0.243, 0.4435, 0.243, 0.4435, 0.243, 0.4071, 0.2915, 0.4071, 0.2915, 0.4681, 0.4491, 0.9683, 0.4739, 0.8713, 0.512, 0.8713, 0.512, 0.9682, 0.4595, 0.06138, 0.4595, 0.02498, 0.4886, 0.02498, 0.4886, 0.06138, 0.4886, 0.06138, 0.4886, 0.02498, 0.5168, 0.02498, 0.5168, 0.06138, 0.7043, 0.7982, 0.7718, 0.7982, 0.7718, 0.9037, 0.7043, 0.9037, 0.243, 0.4435, 0.2915, 0.4681, 0.2915, 0.5403, 0.243, 0.5403, 0.243, 0.516, 0.9516, 0.6016, 1.0, 0.5261, 1.0, 0.6556, 0.09351, 0.8635, 0.09351, 0.791, 0.1573, 0.8635, 0.4862, 0.7082, 0.5863, 0.7082, 0.5863, 0.6419, 0.4862, 0.6419, 0.6587, 0.3139, 0.7307, 0.3823, 0.6587, 0.3823, 0.5564, 0.132, 0.5564, 0.1983, 0.5328, 0.1983, 0.5328, 0.132, 0.9039, 0.4654, 0.9039, 0.3967, 0.8429, 0.3967, 0.8429, 0.4654, 0.1573, 0.8635, 0.09351, 0.791, 0.09351, 0.7667, 0.1803, 0.8635, 0.6586, 0.7538, 0.6586, 0.685, 0.6838, 0.685, 0.6838, 0.7538, 0.5153, 0.1983, 0.4938, 0.1983, 0.4938, 0.1476, 0.5153, 0.1437, 0.5153, 0.1437, 0.4938, 0.1476, 0.4634, 0.07575, 0.4826, 0.06635, 0.2652, 0.6629, 0.3507, 0.6629, 0.3507, 0.7098, 0.2652, 0.7098, 0.02839, 0.5403, 0.1218, 0.5403, 0.1138, 0.6066, 0.02038, 0.6066, 0.02038, 0.6066, 0.1138, 0.6066, 0.1138, 0.6535, 0.02038, 0.6535, 0.7921, 0.9075, 0.7718, 0.9037, 0.7718, 0.8529, 0.7921, 0.8529, 0.4595, 0.06138, 0.4886, 0.06138, 0.4826, 0.06635, 0.4595, 0.06635, 0.5168, 0.132, 0.5168, 0.1983, 0.5153, 0.1983, 0.5153, 0.1437, 0.5153, 0.1437, 0.4826, 0.06635, 0.4886, 0.06138, 0.5168, 0.132, 0.5168, 0.06138, 0.5168, 0.132, 0.4886, 0.06138, 0.5609, 0.4061, 0.5889, 0.4724, 0.5889, 0.5193, 0.5411, 0.4061, 0.5411, 0.4061, 0.5889, 0.5193, 0.5411, 0.5193, 0.0, 0.6027, 0.02038, 0.6066, 0.02038, 0.6535, 0.0, 0.6535, 0.2436, 0.7137, 0.2652, 0.7098, 0.2933, 0.7761, 0.274, 0.7855, 0.2436, 0.6629, 0.2652, 0.6629, 0.2652, 0.7098, 0.2436, 0.7137, 0.1803, 0.9351, 0.1892, 0.7667, 0.2191, 0.7667, 0.228, 0.9351, 0.864, 0.8343, 0.8817, 0.677, 0.9113, 0.673, 0.9113, 0.8279, 0.2914, 0.9467, 0.3003, 0.7855, 0.3302, 0.7855, 0.3391, 0.9467, 0.9586, 0.6671, 0.9586, 0.8221, 0.929, 0.818, 0.9113, 0.6607, 0.5889, 0.9754, 0.5889, 0.9281, 0.6233, 0.9281, 0.6233, 0.9754, 0.9113, 0.673, 0.8817, 0.677, 0.88, 0.6647, 0.9096, 0.6607, 0.09334, 0.9071, 0.09334, 0.9535, 0.0484, 0.9358, 0.0484, 0.9248, 0.7043, 0.5722, 0.6688, 0.5722, 0.6688, 0.5409, 0.7043, 0.5409, 0.357, 0.8728, 0.357, 0.8637, 0.3681, 0.8637, 0.3681, 0.8728, 0.7687, 0.07194, 0.7332, 0.07194, 0.7332, 0.05681, 0.7687, 0.05681, 0.3507, 0.659, 0.3507, 0.6277, 0.3843, 0.6277, 0.3843, 0.659, 0.6688, 0.6131, 0.6688, 0.6282, 0.6491, 0.6282, 0.6491, 0.6131, 0.386, 0.9331, 0.3391, 0.9331, 0.357, 0.8728, 0.3681, 0.8728, 0.6688, 0.6282, 0.7043, 0.6282, 0.6348, 0.685, 0.6264, 0.685, 0.7687, 0.05681, 0.7332, 0.05681, 0.6908, 0.0, 0.6992, 0.0, 0.6688, 0.5409, 0.6688, 0.5722, 0.6491, 0.5722, 0.6491, 0.5409, 0.9418, 0.6541, 0.895, 0.6541, 0.912, 0.5829, 0.9248, 0.5829, 0.3507, 0.715, 0.3507, 0.6999, 0.3843, 0.6999, 0.3843, 0.715, 0.3507, 0.6999, 0.3507, 0.659, 0.3843, 0.659, 0.3843, 0.6999, 0.7687, 0.1442, 0.7332, 0.1442, 0.7332, 0.1129, 0.7687, 0.1129, 0.7687, 0.1129, 0.7332, 0.1129, 0.7332, 0.07194, 0.7687, 0.07194, 0.7043, 0.6282, 0.6688, 0.6282, 0.6688, 0.6131, 0.7043, 0.6131, 0.7043, 0.6131, 0.6688, 0.6131, 0.6688, 0.5722, 0.7043, 0.5722, 0.5943, 0.6163, 0.5943, 0.6275, 0.5889, 0.6275, 0.5889, 0.6163, 0.7332, 0.07194, 0.7332, 0.1129, 0.6587, 0.06873, 0.6587, 0.05751, 0.6688, 0.5722, 0.6688, 0.6131, 0.5943, 0.6275, 0.5943, 0.6163, 0.386, 0.8637, 0.3391, 0.8637, 0.3561, 0.7855, 0.369, 0.7855, 0.9516, 0.5651, 0.9039, 0.5651, 0.9128, 0.3967, 0.9427, 0.3967, 0.8962, 0.1248, 0.9435, 0.1312, 0.9435, 0.2861, 0.9139, 0.2821, 0.2914, 0.9467, 0.2436, 0.9467, 0.2526, 0.7855, 0.2824, 0.7855, 0.8464, 0.9451, 0.7991, 0.9515, 0.8169, 0.7942, 0.8464, 0.7901, 0.3507, 0.715, 0.385, 0.715, 0.385, 0.7623, 0.3507, 0.7623, 0.9435, 0.2861, 0.9418, 0.2984, 0.9122, 0.2944, 0.9139, 0.2821, 0.09334, 0.9071, 0.0484, 0.8894, 0.0484, 0.8784, 0.09334, 0.8607, 0.7043, 0.5096, 0.7043, 0.5409, 0.6688, 0.5409, 0.6688, 0.5096, 0.6854, 0.9098, 0.6743, 0.9098, 0.6743, 0.9008, 0.6854, 0.9008, 0.7687, 0.2164, 0.7687, 0.2315, 0.7332, 0.2315, 0.7332, 0.2164, 0.3507, 0.5964, 0.3843, 0.5964, 0.3843, 0.6277, 0.3507, 0.6277, 0.6688, 0.4686, 0.6491, 0.4686, 0.6491, 0.4535, 0.6688, 0.4535, 0.6564, 0.9702, 0.6743, 0.9098, 0.6854, 0.9098, 0.7033, 0.9702, 0.6688, 0.4535, 0.6264, 0.3967, 0.6348, 0.3967, 0.7043, 0.4535, 0.7687, 0.2315, 0.6992, 0.2883, 0.6908, 0.2883, 0.7332, 0.2315, 0.6688, 0.5409, 0.6491, 0.5409, 0.6491, 0.5096, 0.6688, 0.5096, 0.8962, 0.3696, 0.9132, 0.2984, 0.9261, 0.2984, 0.9431, 0.3696, 0.3507, 0.5403, 0.3843, 0.5403, 0.3843, 0.5554, 0.3507, 0.5554, 0.3507, 0.5554, 0.3843, 0.5554, 0.3843, 0.5964, 0.3507, 0.5964, 0.7687, 0.1442, 0.7687, 0.1755, 0.7332, 0.1755, 0.7332, 0.1442, 0.7687, 0.1755, 0.7687, 0.2164, 0.7332, 0.2164, 0.7332, 0.1755, 0.7043, 0.4535, 0.7043, 0.4686, 0.6688, 0.4686, 0.6688, 0.4535, 0.7043, 0.4686, 0.7043, 0.5096, 0.6688, 0.5096, 0.6688, 0.4686, 0.5943, 0.4654, 0.5889, 0.4654, 0.5889, 0.4542, 0.5943, 0.4542, 0.7332, 0.2164, 0.6587, 0.2308, 0.6587, 0.2196, 0.7332, 0.1755, 0.6688, 0.5096, 0.5943, 0.4654, 0.5943, 0.4542, 0.6688, 0.4686, 0.6564, 0.9008, 0.6734, 0.8225, 0.6863, 0.8225, 0.7033, 0.9008])
me_cube.materials.append(mat_abyss_mat)
me_cube.use_remesh_preserve_volume = False
me_cube.use_remesh_preserve_attributes = False
me_cube.use_mirror_vertex_groups = False
me_cube.update()
me_circle_001 = bpy.data.meshes.new('Circle.001')
me_circle_001.from_pydata([(-0.1851, -0.1851, -1.185), (-0.4745, -0.4736, -0.1614), (-0.3184, -0.639, 0.887), (-0.6412, -0.2571, 0.9045), (0.1851, -0.1851, -1.185), (-1.397e-09, -0.2618, -1.185), (0.4745, -0.4736, -0.1614), (0.0, -0.6708, -0.1635), (0.3184, -0.639, 0.887), (0.0, -0.9404, 1.033), (0.6412, -0.2571, 0.9045), (-0.2618, 5.588e-09, -1.185), (-0.1851, 0.1851, -1.185), (-0.6709, 0.0, -0.1643), (-0.4745, 0.4736, -0.1614), (-0.3184, 0.639, 0.887), (-0.9413, 0.0, 1.05), (-0.6412, 0.2571, 0.9045), (0.2618, 5.588e-09, -1.185), (0.1851, 0.1851, -1.185), (-1.397e-09, 0.2618, -1.185), (0.6709, 0.0, -0.1643), (0.4745, 0.4736, -0.1614), (0.0, 0.6708, -0.1635), (0.3184, 0.639, 0.887), (0.0, 0.9404, 1.033), (0.9413, 0.0, 1.05), (0.6412, 0.2571, 0.9045), (-0.9528, -0.9063, -0.7314), (-0.741, -0.741, -0.02108), (-0.3953, -0.7733, 0.9276), (-0.7733, -0.3367, 0.9472), (0.9528, -0.9063, -0.7314), (1.455e-08, -1.278, -0.7322), (0.741, -0.741, -0.02108), (0.0, -1.048, -0.02108), (0.3953, -0.7733, 0.9276), (0.0, -1.094, 1.08), (0.7733, -0.3367, 0.9472), (-1.348, -8.123e-10, -0.7306), (-0.9528, 0.9063, -0.7314), (-1.048, 0.0, -0.02108), (-0.741, 0.741, -0.02108), (-0.3953, 0.7733, 0.9276), (-1.094, 0.0, 1.099), (-0.7733, 0.3367, 0.9472), (1.348, -8.123e-10, -0.7306), (0.9528, 0.9063, -0.7314), (1.455e-08, 1.278, -0.7322), (1.048, 0.0, -0.02108), (0.741, 0.741, -0.02108), (0.0, 1.048, -0.02108), (0.3953, 0.7733, 0.9276), (0.0, 1.094, 1.08), (1.094, 0.0, 1.099), (0.7733, 0.3367, 0.9472), (-0.3044, -0.304, -0.4675), (0.0, -0.4304, -0.4684), (-0.4304, 3.332e-09, -0.4687), (0.3044, -0.304, -0.4675), (0.4304, 3.332e-09, -0.4687), (-0.3044, 0.304, -0.4675), (0.0, 0.4304, -0.4684), (0.3044, 0.304, -0.4675), (-0.9477, -0.08, 0.9931), (-0.7431, -0.05342, 0.9611), (-0.9477, -0.02684, 0.9931), (-0.9477, -0.02658, 1.039), (-0.7431, -5.728e-10, 1.007), (-0.9477, 0.02658, 1.039), (-0.9477, 0.02684, 0.9931), (-0.7431, 0.05342, 0.9611), (-0.9477, 0.08, 0.9931), (0.9477, -0.08, 0.9931), (0.7431, -0.05342, 0.9611), (0.9477, -0.02684, 0.9931), (0.9477, -0.02658, 1.039), (0.7431, -5.728e-10, 1.007), (0.9477, 0.02658, 1.039), (0.9477, 0.02684, 0.9931), (0.7431, 0.05342, 0.9611), (0.9477, 0.08, 0.9931), (0.08, -0.9441, 0.973), (0.05342, -0.7395, 0.941), (0.02684, -0.9441, 0.973), (0.02658, -0.9441, 1.019), (3.306e-08, -0.7395, 0.987), (-0.02658, -0.9441, 1.019), (-0.02684, -0.9441, 0.973), (-0.05342, -0.7395, 0.941), (-0.08, -0.9441, 0.973), (0.08, 0.9441, 0.973), (0.05342, 0.7395, 0.941), (0.02684, 0.9441, 0.973), (0.02658, 0.9441, 1.019), (-3.159e-08, 0.7395, 0.987), (-0.02658, 0.9441, 1.019), (-0.02684, 0.9441, 0.973), (-0.05342, 0.7395, 0.941), (-0.08, 0.9441, 0.973)], [], [(57, 56, 1, 7), (56, 58, 13, 1), (7, 1, 2, 9), (1, 13, 16, 3), (57, 7, 6, 59), (59, 6, 21, 60), (7, 9, 8, 6), (6, 10, 26, 21), (62, 23, 14, 61), (61, 14, 13, 58), (23, 25, 15, 14), (14, 17, 16, 13), (62, 63, 22, 23), (63, 60, 21, 22), (23, 22, 24, 25), (22, 21, 26, 27), (33, 35, 29, 28), (28, 29, 41, 39), (35, 37, 30, 29), (29, 31, 44, 41), (33, 32, 34, 35), (32, 46, 49, 34), (35, 34, 36, 37), (34, 49, 54, 38), (48, 40, 42, 51), (40, 39, 41, 42), (51, 42, 43, 53), (42, 41, 44, 45), (48, 51, 50, 47), (47, 50, 49, 46), (51, 53, 52, 50), (50, 55, 54, 49), (11, 0, 28, 39), (0, 5, 33, 28), (9, 2, 30, 37), (2, 1, 29, 30), (3, 16, 44, 31), (1, 3, 31, 29), (4, 18, 46, 32), (5, 4, 32, 33), (8, 9, 37, 36), (6, 8, 36, 34), (26, 10, 38, 54), (10, 6, 34, 38), (12, 11, 39, 40), (20, 12, 40, 48), (15, 25, 53, 43), (14, 15, 43, 42), (16, 17, 45, 44), (17, 14, 42, 45), (18, 19, 47, 46), (19, 20, 48, 47), (25, 24, 52, 53), (24, 22, 50, 52), (27, 26, 54, 55), (22, 27, 55, 50), (19, 18, 60, 63), (20, 19, 63, 62), (12, 61, 58, 11), (20, 62, 61, 12), (4, 59, 60, 18), (5, 57, 59, 4), (0, 11, 58, 56), (5, 0, 56, 57), (5, 0, 11, 12, 20, 19, 18, 4), (64, 66, 65), (67, 69, 68), (70, 72, 71), (73, 74, 75), (76, 77, 78), (79, 80, 81), (82, 83, 84), (85, 86, 87), (88, 89, 90), (91, 92, 93), (94, 96, 95), (97, 98, 99)])
me_circle_001.polygons.foreach_set('use_smooth', [1, 1, 1, 1, 1, 1, 1, 1, 1, 1, 1, 1, 1, 1, 1, 1, 1, 1, 1, 1, 1, 1, 1, 1, 1, 1, 1, 1, 1, 1, 1, 1, 1, 1, 1, 1, 1, 1, 1, 1, 1, 1, 1, 1, 1, 1, 1, 1, 1, 1, 1, 1, 1, 1, 1, 1, 1, 1, 1, 1, 1, 1, 1, 1, 0, 0, 0, 0, 0, 0, 0, 0, 0, 0, 0, 0, 0])
_uv = me_circle_001.uv_layers.new(name='UVMap')
_uv.uv.foreach_set('vector', [0.6639, 0.7446, 0.7103, 0.7475, 0.7137, 0.7995, 0.6414, 0.7948, 0.7103, 0.7475, 0.7529, 0.7434, 0.78, 0.7929, 0.7137, 0.7995, 0.6414, 0.7948, 0.7137, 0.7995, 0.6797, 0.9561, 0.6154, 0.9783, 0.7137, 0.7995, 0.78, 0.7929, 0.8098, 0.9783, 0.7519, 0.9566, 0.7606, 0.3986, 0.7849, 0.4502, 0.7148, 0.4579, 0.7157, 0.4034, 0.7157, 0.4034, 0.7148, 0.4579, 0.6455, 0.4484, 0.6712, 0.3974, 0.7849, 0.4502, 0.8108, 0.6324, 0.7467, 0.6109, 0.7148, 0.4579, 0.7148, 0.4579, 0.6735, 0.6107, 0.6154, 0.6324, 0.6455, 0.4484, 0.1444, 0.7659, 0.1702, 0.8171, 0.104, 0.8235, 0.102, 0.77, 0.102, 0.77, 0.104, 0.8235, 0.03181, 0.8152, 0.05565, 0.7647, 0.1702, 0.8171, 0.1942, 1.0, 0.1313, 0.9781, 0.104, 0.8235, 0.104, 0.8235, 0.05783, 0.9783, 0.0, 1.0, 0.03181, 0.8152, 0.8604, 0.744, 0.9081, 0.7486, 0.9138, 0.8029, 0.8395, 0.7956, 0.9081, 0.7486, 0.9475, 0.7428, 0.9752, 0.7937, 0.9138, 0.8029, 0.8395, 0.7956, 0.9138, 0.8029, 0.8739, 0.9563, 0.8098, 0.9779, 0.9138, 0.8029, 0.9752, 0.7937, 1.0, 0.9779, 0.9437, 0.9562, 0.6105, 0.5911, 0.5847, 0.7009, 0.4691, 0.6869, 0.4635, 0.5726, 0.4635, 0.5726, 0.4691, 0.6869, 0.3728, 0.6982, 0.3434, 0.5859, 0.5847, 0.7009, 0.5765, 0.8597, 0.5041, 0.8345, 0.4691, 0.6869, 0.4691, 0.6869, 0.4228, 0.838, 0.3551, 0.8597, 0.3728, 0.6982, 0.0, 0.3834, 0.1298, 0.3673, 0.1279, 0.4811, 0.02495, 0.4934, 0.1298, 0.3673, 0.2701, 0.3785, 0.2412, 0.4906, 0.1279, 0.4811, 0.02495, 0.4934, 0.1279, 0.4811, 0.09053, 0.6289, 0.01727, 0.654, 0.1279, 0.4811, 0.2412, 0.4906, 0.2429, 0.654, 0.1752, 0.6321, 0.3434, 0.01872, 0.4811, 0.0, 0.4776, 0.1144, 0.3687, 0.1285, 0.4811, 0.0, 0.6161, 0.01349, 0.5863, 0.1258, 0.4776, 0.1144, 0.3687, 0.1285, 0.4776, 0.1144, 0.4401, 0.2619, 0.3661, 0.2871, 0.4776, 0.1144, 0.5863, 0.1258, 0.5933, 0.2871, 0.5247, 0.2654, 0.6154, 0.2999, 0.5907, 0.4098, 0.4781, 0.4, 0.4726, 0.2871, 0.4726, 0.2871, 0.4781, 0.4, 0.3742, 0.407, 0.3434, 0.2953, 0.5907, 0.4098, 0.5901, 0.5726, 0.5161, 0.5476, 0.4781, 0.4, 0.4781, 0.4, 0.4324, 0.5506, 0.364, 0.5726, 0.3742, 0.407, 0.171, 0.2063, 0.1998, 0.2068, 0.2434, 0.367, 0.101, 0.3673, 0.1998, 0.2068, 0.2199, 0.1861, 0.3434, 0.2591, 0.2434, 0.367, 0.3256, 0.5931, 0.3238, 0.6327, 0.3018, 0.6252, 0.3098, 0.582, 0.3238, 0.6327, 0.3256, 0.7945, 0.2701, 0.7744, 0.3018, 0.6252, 0.6722, 0.1663, 0.6724, 0.2017, 0.6579, 0.2123, 0.6505, 0.1731, 0.6724, 0.0, 0.6722, 0.1663, 0.6505, 0.1731, 0.6161, 0.01858, 0.2193, 0.1564, 0.1984, 0.135, 0.2424, 0.0, 0.3434, 0.1073, 0.2199, 0.1861, 0.2193, 0.1564, 0.3434, 0.1073, 0.3434, 0.2591, 0.7784, 0.1619, 0.785, 0.1958, 0.7703, 0.205, 0.7568, 0.1682, 0.785, 0.0, 0.7784, 0.1619, 0.7568, 0.1682, 0.7287, 0.01864, 0.8472, 0.298, 0.8642, 0.3346, 0.8418, 0.3277, 0.8284, 0.2871, 0.8642, 0.3346, 0.8642, 0.5009, 0.8108, 0.4825, 0.8418, 0.3277, 0.1501, 0.1849, 0.171, 0.2063, 0.101, 0.3673, 0.0, 0.2599, 0.1495, 0.1552, 0.1501, 0.1849, 0.0, 0.2599, 4.447e-05, 0.1081, 0.7165, 0.1614, 0.7287, 0.2013, 0.7157, 0.2117, 0.6957, 0.1677, 0.7287, 0.0, 0.7165, 0.1614, 0.6957, 0.1677, 0.6724, 0.01709, 0.2388, 0.6638, 0.2495, 0.6958, 0.227, 0.689, 0.2214, 0.654, 0.2495, 0.6958, 0.2495, 0.8617, 0.1942, 0.8422, 0.227, 0.689, 0.1984, 0.135, 0.1695, 0.1345, 0.09997, 0.0002259, 0.2424, 0.0, 0.1695, 0.1345, 0.1495, 0.1552, 4.447e-05, 0.1081, 0.09997, 0.0002259, 0.8347, 0.01071, 0.8394, 0.04781, 0.8172, 0.04033, 0.8173, 0.0, 0.8394, 0.04781, 0.8394, 0.2099, 0.785, 0.1891, 0.8172, 0.04033, 0.3261, 0.5335, 0.3201, 0.5709, 0.3039, 0.582, 0.3038, 0.5405, 0.3261, 0.3673, 0.3261, 0.5335, 0.3038, 0.5405, 0.2701, 0.3858, 0.9078, 0.6359, 0.9318, 0.6324, 0.9475, 0.7428, 0.9081, 0.7486, 0.8788, 0.6331, 0.9078, 0.6359, 0.9081, 0.7486, 0.8604, 0.744, 0.1035, 0.6571, 0.102, 0.77, 0.05565, 0.7647, 0.07531, 0.654, 0.1293, 0.6547, 0.1444, 0.7659, 0.102, 0.77, 0.1035, 0.6571, 0.717, 0.2907, 0.7157, 0.4034, 0.6712, 0.3974, 0.6899, 0.2871, 0.7443, 0.2878, 0.7606, 0.3986, 0.7157, 0.4034, 0.717, 0.2907, 0.7084, 0.6348, 0.7343, 0.6324, 0.7529, 0.7434, 0.7103, 0.7475, 0.6802, 0.6331, 0.7084, 0.6348, 0.7103, 0.7475, 0.6639, 0.7446, 0.2199, 0.1861, 0.1998, 0.2068, 0.171, 0.2063, 0.1501, 0.1849, 0.1495, 0.1552, 0.1695, 0.1345, 0.1984, 0.135, 0.2193, 0.1564, 0.5357, 0.8724, 0.511, 0.8704, 0.511, 0.9297, 0.3874, 0.9302, 0.4121, 0.9282, 0.3874, 0.8709, 0.4617, 0.9317, 0.437, 0.9297, 0.437, 0.9889, 0.4617, 0.9297, 0.4617, 0.9889, 0.4863, 0.9317, 0.3874, 0.987, 0.3627, 0.9297, 0.3627, 0.9889, 0.4612, 0.8709, 0.4737, 0.9297, 0.4861, 0.8709, 0.4612, 0.8709, 0.4488, 0.9297, 0.4364, 0.8709, 0.4863, 0.9889, 0.4863, 0.9297, 0.511, 0.987, 0.5357, 0.9317, 0.511, 0.9889, 0.511, 0.9297, 0.4123, 0.9297, 0.4123, 0.9889, 0.437, 0.9317, 0.3874, 0.9302, 0.4123, 0.9302, 0.3999, 0.9889, 0.4861, 0.8709, 0.4986, 0.9297, 0.511, 0.8709])
me_circle_001.materials.append(mat_abyss_worm_mat)
me_circle_001.use_remesh_fix_poles = True
me_circle_001.use_remesh_preserve_attributes = False
me_circle_001.use_mirror_vertex_groups = False
me_circle_001.update()
me_cube_003 = bpy.data.meshes.new('Cube.003')
me_cube_003.from_pydata([(-1.975, -1.975, 1.078), (-2.259, -2.255, 0.0), (-0.7553, -1.975, 1.078), (-1.56, -1.975, 1.078), (-1.56, -2.255, 0.0), (-0.7553, -1.975, 0.0), (-2.255, -1.545, 0.0), (-1.975, -0.7832, 0.0), (-1.56, -3.03, 0.0), (-0.7553, -3.03, 0.0), (-1.975, -1.545, 1.078), (-1.975, -0.7832, 1.078), (-1.56, -0.7832, 0.0), (-1.56, -1.545, 0.0), (-0.7553, -1.545, 0.0), (-0.7553, -1.545, 1.078), (-1.56, -0.7832, 1.078), (-1.56, -1.545, 1.078), (-3.077, -1.545, 0.0), (-3.077, -0.7832, 0.0), (-0.7553, -2.787, 0.0), (-0.7553, -1.975, 0.7845), (-1.975, -0.7832, 0.7923), (-2.801, -0.7832, 0.0), (-1.504, -0.6228, 1.078), (-0.6228, -1.504, 1.078), (-1.397, -0.5785, 1.296), (-0.5785, -1.397, 1.296), (-1.29, -0.5341, 0.01545), (-0.5341, -1.29, 0.01545), (-0.5341, -1.29, 1.077), (-1.29, -0.5341, 1.077), (1.975, -1.975, 1.078), (2.259, -2.255, 0.0), (0.0, -1.975, 1.078), (0.0, -1.975, 0.0), (0.7553, -1.975, 1.078), (1.56, -1.975, 1.078), (1.56, -2.255, 0.0), (0.7553, -1.975, 0.0), (2.255, -1.545, 0.0), (1.975, -0.7832, 0.0), (1.56, -3.03, 0.0), (0.7553, -3.03, 0.0), (0.0, -1.545, 0.0), (0.0, -1.545, 1.078), (1.975, -1.545, 1.078), (1.975, -0.7832, 1.078), (1.56, -0.7832, 0.0), (1.56, -1.545, 0.0), (0.7553, -1.545, 0.0), (0.7553, -1.545, 1.078), (1.56, -0.7832, 1.078), (1.56, -1.545, 1.078), (3.077, -1.545, 0.0), (3.077, -0.7832, 0.0), (0.7553, -2.787, 0.0), (0.7553, -1.975, 0.7845), (0.0, -1.975, 0.7845), (0.0, -2.787, 0.0), (1.975, -0.7832, 0.7923), (2.801, -0.7832, 0.0), (1.504, -0.6228, 1.078), (0.6228, -1.504, 1.078), (1.397, -0.5785, 1.296), (0.5785, -1.397, 1.296), (1.29, -0.5341, 0.01545), (0.5341, -1.29, 0.01545), (0.0, -1.504, 1.078), (0.0, -1.397, 1.296), (0.0, -1.29, 0.01545), (0.5341, -1.29, 1.077), (1.29, -0.5341, 1.077), (0.0, -1.29, 1.077), (-1.975, 1.975, 1.078), (-2.259, 2.255, 0.0), (-1.975, 0.0, 0.0), (-1.975, 0.0, 1.078), (-0.7553, 1.975, 1.078), (-1.56, 1.975, 1.078), (-1.56, 2.255, 0.0), (-0.7553, 1.975, 0.0), (-1.56, 0.0, 0.0), (-1.56, 0.0, 1.078), (-2.255, 1.545, 0.0), (-1.975, 0.7832, 0.0), (-1.56, 3.03, 0.0), (-0.7553, 3.03, 0.0), (-1.975, 1.545, 1.078), (-1.975, 0.7832, 1.078), (-1.56, 0.7832, 0.0), (-1.56, 1.545, 0.0), (-0.7553, 1.545, 0.0), (-0.7553, 1.545, 1.078), (-1.56, 0.7832, 1.078), (-1.56, 1.545, 1.078), (-3.077, 1.545, 0.0), (-3.077, 0.7832, 0.0), (-0.7553, 2.787, 0.0), (-0.7553, 1.975, 0.7845), (-1.975, 0.0, 0.7923), (-1.975, 0.7832, 0.7923), (-2.801, 0.7832, 0.0), (-2.801, 0.0, 0.0), (-1.504, 0.6228, 1.078), (-0.6228, 1.504, 1.078), (-1.397, 0.5785, 1.296), (-0.5785, 1.397, 1.296), (-1.29, 0.5341, 0.01545), (-0.5341, 1.29, 0.01545), (-1.504, 0.0, 1.078), (-1.397, 0.0, 1.296), (-1.29, 0.0, 0.01545), (-0.5341, 1.29, 1.077), (-1.29, 0.5341, 1.077), (-1.29, 0.0, 1.077), (1.975, 1.975, 1.078), (2.259, 2.255, 0.0), (0.0, 1.975, 1.078), (0.0, 1.975, 0.0), (1.975, 0.0, 0.0), (1.975, 0.0, 1.078), (0.7553, 1.975, 1.078), (1.56, 1.975, 1.078), (1.56, 2.255, 0.0), (0.7553, 1.975, 0.0), (1.56, 0.0, 0.0), (1.56, 0.0, 1.078), (2.255, 1.545, 0.0), (1.975, 0.7832, 0.0), (1.56, 3.03, 0.0), (0.7553, 3.03, 0.0), (0.0, 1.545, 0.0), (0.0, 1.545, 1.078), (1.975, 1.545, 1.078), (1.975, 0.7832, 1.078), (1.56, 0.7832, 0.0), (1.56, 1.545, 0.0), (0.7553, 1.545, 0.0), (0.7553, 1.545, 1.078), (1.56, 0.7832, 1.078), (1.56, 1.545, 1.078), (3.077, 1.545, 0.0), (3.077, 0.7832, 0.0), (0.7553, 2.787, 0.0), (0.7553, 1.975, 0.7845), (0.0, 1.975, 0.7845), (0.0, 2.787, 0.0), (1.975, 0.0, 0.7923), (1.975, 0.7832, 0.7923), (2.801, 0.7832, 0.0), (2.801, 0.0, 0.0), (1.504, 0.6228, 1.078), (0.6228, 1.504, 1.078), (1.397, 0.5785, 1.296), (0.5785, 1.397, 1.296), (1.29, 0.5341, 0.01545), (0.5341, 1.29, 0.01545), (1.504, 0.0, 1.078), (1.397, 0.0, 1.296), (1.29, 0.0, 0.01545), (0.0, 1.504, 1.078), (0.0, 1.397, 1.296), (0.0, 1.29, 0.01545), (0.0, 0.0, 0.01545), (0.5341, 1.29, 1.077), (1.29, 0.5341, 1.077), (1.29, 0.0, 1.077), (0.0, 1.29, 1.077), (-1.268, 1.368, 1.055), (-0.8256, 1.469, 2.934), (-1.268, 1.907, 1.055), (-0.8256, 1.806, 2.934), (-0.7295, 1.368, 1.055), (-0.4886, 1.469, 2.934), (-0.7295, 1.907, 1.055), (-0.4886, 1.806, 2.934), (-0.9951, 1.376, 2.859), (-0.9951, 1.376, 3.3), (-0.9951, 1.905, 2.859), (-0.9951, 1.905, 3.3), (-1.642, 1.578, 3.629), (-1.642, 1.578, 3.733), (-1.642, 1.703, 3.629), (-1.642, 1.703, 3.733), (-0.3566, 1.905, 2.859), (-0.8228, 1.905, 2.859), (-0.8228, 1.905, 3.3), (-0.3566, 1.905, 3.3), (-0.8228, 1.376, 2.859), (-0.3566, 1.376, 2.859), (-0.3566, 1.376, 3.3), (-0.8228, 1.376, 3.3), (-0.9872, 1.713, 4.137), (-0.8594, 1.713, 4.137), (-0.8594, 1.568, 4.137), (-0.9872, 1.568, 4.137), (1.268, 1.368, 1.055), (0.8256, 1.469, 2.934), (1.268, 1.907, 1.055), (0.8256, 1.806, 2.934), (0.7295, 1.368, 1.055), (0.4886, 1.469, 2.934), (0.7295, 1.907, 1.055), (0.4886, 1.806, 2.934), (0.9951, 1.376, 2.859), (0.9951, 1.376, 3.3), (0.9951, 1.905, 2.859), (0.9951, 1.905, 3.3), (0.0, 1.376, 2.859), (0.0, 1.376, 3.3), (0.0, 1.905, 2.859), (0.0, 1.905, 3.3), (1.642, 1.578, 3.629), (1.642, 1.578, 3.733), (1.642, 1.703, 3.629), (1.642, 1.703, 3.733), (0.3566, 1.905, 2.859), (0.8228, 1.905, 2.859), (0.8228, 1.905, 3.3), (0.3566, 1.905, 3.3), (0.8228, 1.376, 2.859), (0.3566, 1.376, 2.859), (0.3566, 1.376, 3.3), (0.8228, 1.376, 3.3), (0.9872, 1.713, 4.137), (0.8594, 1.713, 4.137), (0.8594, 1.568, 4.137), (0.9872, 1.568, 4.137)], [], [(17, 10, 0, 3), (4, 3, 0, 1), (14, 44, 35, 5), (7, 22, 100, 76), (6, 13, 4, 1), (13, 14, 5, 4), (35, 58, 21, 5), (2, 3, 8, 9), (45, 15, 2, 34), (15, 17, 3, 2), (4, 5, 20, 9, 8), (4, 8, 3), (2, 9, 20, 21), (76, 82, 12, 7), (7, 12, 13, 6), (1, 0, 10, 6), (83, 77, 11, 16), (16, 11, 10, 17), (10, 11, 19, 18), (7, 6, 18, 19, 23), (6, 10, 18), (7, 23, 22), (59, 20, 21, 58), (21, 20, 5), (21, 58, 34, 2), (103, 100, 22, 23), (22, 23, 19, 11), (100, 22, 11, 77), (68, 69, 27, 25), (25, 27, 26, 24), (73, 70, 29, 30), (30, 29, 28, 31), (31, 28, 112, 115), (24, 26, 111, 110), (83, 16, 24, 110), (15, 45, 68, 25), (25, 24, 16, 15), (17, 15, 16), (28, 29, 70, 112), (112, 70, 164), (26, 31, 115, 111), (27, 30, 31, 26), (69, 73, 30, 27), (53, 37, 32, 46), (38, 33, 32, 37), (50, 39, 35, 44), (41, 120, 148, 60), (40, 33, 38, 49), (49, 38, 39, 50), (35, 39, 57, 58), (36, 43, 42, 37), (45, 34, 36, 51), (51, 36, 37, 53), (38, 42, 43, 56, 39), (38, 37, 42), (36, 57, 56, 43), (120, 41, 48, 126), (41, 40, 49, 48), (33, 40, 46, 32), (127, 52, 47, 121), (52, 53, 46, 47), (46, 54, 55, 47), (41, 61, 55, 54, 40), (40, 54, 46), (41, 60, 61), (59, 58, 57, 56), (57, 39, 56), (57, 36, 34, 58), (151, 61, 60, 148), (60, 47, 55, 61), (148, 121, 47, 60), (68, 63, 65, 69), (63, 62, 64, 65), (73, 71, 67, 70), (71, 72, 66, 67), (72, 167, 160, 66), (62, 158, 159, 64), (127, 158, 62, 52), (51, 63, 68, 45), (63, 51, 52, 62), (53, 52, 51), (66, 160, 70, 67), (160, 164, 70), (64, 159, 167, 72), (65, 64, 72, 71), (69, 65, 71, 73), (95, 79, 74, 88), (80, 75, 74, 79), (92, 81, 119, 132), (85, 76, 100, 101), (84, 75, 80, 91), (91, 80, 81, 92), (119, 81, 99, 146), (78, 87, 86, 79), (133, 118, 78, 93), (93, 78, 79, 95), (80, 86, 87, 98, 81), (80, 79, 86), (78, 99, 98, 87), (76, 85, 90, 82), (85, 84, 91, 90), (75, 84, 88, 74), (83, 94, 89, 77), (94, 95, 88, 89), (88, 96, 97, 89), (85, 102, 97, 96, 84), (84, 96, 88), (85, 101, 102), (147, 146, 99, 98), (99, 81, 98), (99, 78, 118, 146), (103, 102, 101, 100), (101, 89, 97, 102), (100, 77, 89, 101), (161, 105, 107, 162), (105, 104, 106, 107), (168, 113, 109, 163), (113, 114, 108, 109), (114, 115, 112, 108), (104, 110, 111, 106), (83, 110, 104, 94), (93, 105, 161, 133), (105, 93, 94, 104), (95, 94, 93), (108, 112, 163, 109), (112, 164, 163), (106, 111, 115, 114), (107, 106, 114, 113), (162, 107, 113, 168), (141, 134, 116, 123), (124, 123, 116, 117), (138, 132, 119, 125), (129, 149, 148, 120), (128, 137, 124, 117), (137, 138, 125, 124), (119, 146, 145, 125), (122, 123, 130, 131), (133, 139, 122, 118), (139, 141, 123, 122), (124, 125, 144, 131, 130), (124, 130, 123), (122, 131, 144, 145), (120, 126, 136, 129), (129, 136, 137, 128), (117, 116, 134, 128), (127, 121, 135, 140), (140, 135, 134, 141), (134, 135, 143, 142), (129, 128, 142, 143, 150), (128, 134, 142), (129, 150, 149), (147, 144, 145, 146), (145, 144, 125), (145, 146, 118, 122), (151, 148, 149, 150), (149, 150, 143, 135), (148, 149, 135, 121), (161, 162, 155, 153), (153, 155, 154, 152), (168, 163, 157, 165), (165, 157, 156, 166), (166, 156, 160, 167), (152, 154, 159, 158), (127, 140, 152, 158), (139, 133, 161, 153), (153, 152, 140, 139), (141, 139, 140), (156, 157, 163, 160), (160, 163, 164), (154, 166, 167, 159), (155, 165, 166, 154), (162, 168, 165, 155), (169, 170, 172, 171), (171, 172, 176, 175), (175, 176, 174, 173), (173, 174, 170, 169), (171, 175, 173, 169), (176, 172, 170, 174), (178, 180, 184, 182), (185, 188, 212, 211), (181, 182, 184, 183), (189, 192, 178, 177), (185, 211, 209, 190), (187, 180, 178, 192), (179, 177, 181, 183), (180, 179, 183, 184), (177, 178, 182, 181), (212, 188, 191, 210), (187, 192, 196, 193), (179, 186, 189, 177), (186, 185, 190, 189), (209, 210, 191, 190), (190, 191, 192, 189), (179, 180, 187, 186), (186, 187, 188, 185), (194, 193, 196, 195), (192, 191, 195, 196), (188, 187, 193, 194), (191, 188, 194, 195), (197, 199, 200, 198), (199, 203, 204, 200), (203, 201, 202, 204), (201, 197, 198, 202), (199, 197, 201, 203), (204, 202, 198, 200), (206, 214, 216, 208), (217, 211, 212, 220), (213, 215, 216, 214), (221, 205, 206, 224), (217, 222, 209, 211), (219, 224, 206, 208), (207, 215, 213, 205), (208, 216, 215, 207), (205, 213, 214, 206), (212, 210, 223, 220), (219, 225, 228, 224), (207, 205, 221, 218), (218, 221, 222, 217), (209, 222, 223, 210), (222, 221, 224, 223), (207, 218, 219, 208), (218, 217, 220, 219), (226, 227, 228, 225), (224, 228, 227, 223), (220, 226, 225, 219), (223, 227, 226, 220)])
me_cube_003.polygons.foreach_set('material_index', [0, 0, 0, 0, 0, 0, 0, 0, 0, 0, 0, 0, 0, 0, 0, 0, 0, 0, 0, 0, 0, 0, 2, 0, 0, 2, 0, 0, 1, 1, 0, 0, 0, 1, 0, 0, 0, 0, 0, 0, 1, 1, 1, 0, 0, 0, 0, 0, 0, 0, 0, 0, 0, 0, 0, 0, 0, 0, 0, 0, 0, 0, 0, 0, 0, 2, 0, 0, 2, 0, 0, 1, 1, 0, 0, 0, 1, 0, 0, 0, 0, 0, 0, 1, 1, 1, 0, 0, 0, 0, 0, 0, 0, 0, 0, 0, 0, 0, 0, 0, 0, 0, 0, 0, 0, 0, 0, 0, 2, 0, 0, 2, 0, 0, 1, 1, 0, 0, 0, 1, 0, 0, 0, 0, 0, 0, 1, 1, 1, 0, 0, 0, 0, 0, 0, 0, 0, 0, 0, 0, 0, 0, 0, 0, 0, 0, 0, 0, 0, 0, 0, 2, 0, 0, 2, 0, 0, 1, 1, 0, 0, 0, 1, 0, 0, 0, 0, 0, 0, 1, 1, 1, 4, 4, 4, 4, 4, 4, 3, 3, 3, 3, 3, 3, 3, 3, 3, 3, 3, 3, 3, 3, 3, 3, 3, 3, 3, 3, 3, 4, 4, 4, 4, 4, 4, 3, 3, 3, 3, 3, 3, 3, 3, 3, 3, 3, 3, 3, 3, 3, 3, 3, 3, 3, 3, 3])
_uv = me_cube_003.uv_layers.new(name='UVMap')
_uv.uv.foreach_set('vector', [0.79, 0.7823, 1.0, 0.7823, 1.0, 1.0, 0.79, 1.0, 0.1509, 0.7722, 0.1509, 0.9968, 0.0614, 0.9968, 0.0, 0.7722, 0.575, 0.2425, 0.4803, 0.1769, 0.5353, 0.1067, 0.63, 0.1723, 0.1674, 0.1279, 0.1881, 0.2675, 0.0207, 0.2893, 0.0, 0.1498, 0.7629, 0.3728, 0.6759, 0.3124, 0.7667, 0.1965, 0.8544, 0.2572, 0.6759, 0.3124, 0.575, 0.2425, 0.63, 0.1723, 0.7667, 0.1965, 0.4397, 0.721, 0.4397, 0.8786, 0.2767, 0.8786, 0.2767, 0.721, 0.325, 0.325, 0.5051, 0.325, 0.5051, 0.675, 0.325, 0.675, 3.286e-08, 0.7823, 0.3825, 0.7823, 0.3825, 1.0, 0.0, 1.0, 0.3825, 0.7823, 0.79, 0.7823, 0.79, 1.0, 0.3825, 1.0, 0.7667, 0.1965, 0.63, 0.1723, 0.734, 0.03975, 0.7651, 0.0, 0.866, 0.06991, 0.5051, 0.4508, 0.629, 0.325, 0.629, 0.675, 0.675, 0.325, 0.675, 0.675, 0.6361, 0.6355, 0.629, 0.3737, 0.53, 0.6008, 0.478, 0.5647, 0.5783, 0.4368, 0.6303, 0.4729, 0.6303, 0.4729, 0.5783, 0.4368, 0.6759, 0.3124, 0.7629, 0.3728, 0.4935, 0.07088, 0.4352, 0.2902, 0.3426, 0.2895, 0.3405, 0.07015, 0.79, 4.326e-09, 1.0, 3.603e-08, 1.0, 0.3966, 0.79, 0.3966, 0.79, 0.3966, 1.0, 0.3966, 1.0, 0.7823, 0.79, 0.7823, 0.325, 0.325, 0.4791, 0.325, 0.4791, 0.675, 0.325, 0.675, 0.6303, 0.4729, 0.7629, 0.3728, 0.866, 0.4442, 0.7685, 0.5686, 0.7338, 0.5446, 0.4791, 0.5415, 0.5954, 0.325, 0.5954, 0.675, 0.7563, 0.8244, 0.7563, 0.6569, 0.9262, 0.8244, 1.0, 1.0, 0.0, 1.0, 7.891e-08, 0.0, 1.0, 1.056e-07, 0.2719, 0.7722, 0.2719, 1.0, 0.1509, 0.8809, 0.2767, 0.8786, 0.4397, 0.8786, 0.4397, 0.9376, 0.2767, 0.9376, 1.103e-07, 1.0, 0.0, 1.042e-07, 1.0, 0.0, 1.0, 1.0, 0.628, 0.6331, 0.5954, 0.376, 0.628, 0.325, 0.675, 0.671, 0.0207, 0.2893, 0.1881, 0.2675, 0.1956, 0.3178, 0.02817, 0.3397, 0.2331, 0.0, 0.5082, 0.0356, 0.2917, 0.228, 1.789e-07, 0.2071, 1.789e-07, 0.2071, 0.2917, 0.228, 0.2917, 0.772, 0.0, 0.7929, 0.7563, 0.6473, 0.7563, 0.8614, 0.641, 0.8614, 0.641, 0.6473, 0.641, 0.6473, 0.641, 0.8614, 0.478, 0.8786, 0.478, 0.6645, 0.05015, 0.6638, 0.2767, 0.6638, 0.2767, 0.7722, 0.05015, 0.7722, 0.0, 0.7929, 0.2917, 0.772, 0.5082, 0.9644, 0.2331, 1.0, 0.79, 4.326e-09, 0.79, 0.3966, 0.7614, 0.3154, 0.7614, 0.0, 0.3825, 0.7823, 3.286e-08, 0.7823, 3.603e-08, 0.7614, 0.3154, 0.7614, 0.3154, 0.7614, 0.7614, 0.3154, 0.79, 0.3966, 0.3825, 0.7823, 0.79, 0.7823, 0.3825, 0.7823, 0.79, 0.3966, 0.866, 0.4644, 0.9445, 0.3113, 1.0, 0.3115, 0.866, 0.5728, 0.866, 0.5728, 1.0, 0.3115, 1.0, 0.5731, 0.5082, 0.7364, 0.8007, 0.7156, 1.0, 0.8932, 0.724, 0.9288, 0.5082, 0.1924, 0.8007, 0.2132, 0.8007, 0.7156, 0.5082, 0.7364, 0.724, 0.0, 1.0, 0.0356, 0.8007, 0.2132, 0.5082, 0.1924, 0.79, 0.7823, 0.79, 1.0, 1.0, 1.0, 1.0, 0.7823, 0.1509, 0.7722, 0.0, 0.7722, 0.0614, 0.9968, 0.1509, 0.9968, 0.575, 0.2425, 0.63, 0.1723, 0.5353, 0.1067, 0.4803, 0.1769, 0.1674, 0.1279, 0.0, 0.1498, 0.0207, 0.2893, 0.1881, 0.2675, 0.7629, 0.3728, 0.8544, 0.2572, 0.7667, 0.1965, 0.6759, 0.3124, 0.6759, 0.3124, 0.7667, 0.1965, 0.63, 0.1723, 0.575, 0.2425, 0.4397, 0.721, 0.2767, 0.721, 0.2767, 0.8786, 0.4397, 0.8786, 0.325, 0.325, 0.325, 0.675, 0.5051, 0.675, 0.5051, 0.325, 3.286e-08, 0.7823, 0.0, 1.0, 0.3825, 1.0, 0.3825, 0.7823, 0.3825, 0.7823, 0.3825, 1.0, 0.79, 1.0, 0.79, 0.7823, 0.7667, 0.1965, 0.866, 0.06991, 0.7651, 0.0, 0.734, 0.03975, 0.63, 0.1723, 0.5051, 0.4508, 0.629, 0.675, 0.629, 0.325, 0.675, 0.325, 0.629, 0.3737, 0.6361, 0.6355, 0.675, 0.675, 0.53, 0.6008, 0.6303, 0.4729, 0.5783, 0.4368, 0.478, 0.5647, 0.6303, 0.4729, 0.7629, 0.3728, 0.6759, 0.3124, 0.5783, 0.4368, 0.4935, 0.07088, 0.3405, 0.07015, 0.3426, 0.2895, 0.4352, 0.2902, 0.79, 4.326e-09, 0.79, 0.3966, 1.0, 0.3966, 1.0, 3.603e-08, 0.79, 0.3966, 0.79, 0.7823, 1.0, 0.7823, 1.0, 0.3966, 0.325, 0.325, 0.325, 0.675, 0.4791, 0.675, 0.4791, 0.325, 0.6303, 0.4729, 0.7338, 0.5446, 0.7685, 0.5686, 0.866, 0.4442, 0.7629, 0.3728, 0.4791, 0.5415, 0.5954, 0.675, 0.5954, 0.325, 0.7563, 0.8244, 0.9262, 0.8244, 0.7563, 0.6569, 1.0, 1.0, 1.0, 1.056e-07, 7.891e-08, 0.0, 0.0, 1.0, 0.2719, 0.7722, 0.1509, 0.8809, 0.2719, 1.0, 0.2767, 0.8786, 0.2767, 0.9376, 0.4397, 0.9376, 0.4397, 0.8786, 1.103e-07, 1.0, 1.0, 1.0, 1.0, 0.0, 0.0, 1.042e-07, 0.628, 0.6331, 0.675, 0.671, 0.628, 0.325, 0.5954, 0.376, 0.0207, 0.2893, 0.02817, 0.3397, 0.1956, 0.3178, 0.1881, 0.2675, 0.2331, 0.0, 1.789e-07, 0.2071, 0.2917, 0.228, 0.5082, 0.0356, 1.789e-07, 0.2071, 0.0, 0.7929, 0.2917, 0.772, 0.2917, 0.228, 0.7563, 0.6473, 0.641, 0.6473, 0.641, 0.8614, 0.7563, 0.8614, 0.641, 0.6473, 0.478, 0.6645, 0.478, 0.8786, 0.641, 0.8614, 0.05015, 0.6638, 0.05015, 0.7722, 0.2767, 0.7722, 0.2767, 0.6638, 0.0, 0.7929, 0.2331, 1.0, 0.5082, 0.9644, 0.2917, 0.772, 0.79, 4.326e-09, 0.7614, 0.0, 0.7614, 0.3154, 0.79, 0.3966, 0.3825, 0.7823, 0.3154, 0.7614, 3.603e-08, 0.7614, 3.286e-08, 0.7823, 0.3154, 0.7614, 0.3825, 0.7823, 0.79, 0.3966, 0.7614, 0.3154, 0.79, 0.7823, 0.79, 0.3966, 0.3825, 0.7823, 0.866, 0.4644, 0.866, 0.5728, 1.0, 0.3115, 0.9445, 0.3113, 0.866, 0.5728, 1.0, 0.5731, 1.0, 0.3115, 0.5082, 0.7364, 0.724, 0.9288, 1.0, 0.8932, 0.8007, 0.7156, 0.5082, 0.1924, 0.5082, 0.7364, 0.8007, 0.7156, 0.8007, 0.2132, 0.724, 0.0, 0.5082, 0.1924, 0.8007, 0.2132, 1.0, 0.0356, 0.79, 0.7823, 0.79, 1.0, 1.0, 1.0, 1.0, 0.7823, 0.1509, 0.7722, 0.0, 0.7722, 0.0614, 0.9968, 0.1509, 0.9968, 0.575, 0.2425, 0.63, 0.1723, 0.5353, 0.1067, 0.4803, 0.1769, 0.1674, 0.1279, 0.0, 0.1498, 0.0207, 0.2893, 0.1881, 0.2675, 0.7629, 0.3728, 0.8544, 0.2572, 0.7667, 0.1965, 0.6759, 0.3124, 0.6759, 0.3124, 0.7667, 0.1965, 0.63, 0.1723, 0.575, 0.2425, 0.4397, 0.721, 0.2767, 0.721, 0.2767, 0.8786, 0.4397, 0.8786, 0.325, 0.325, 0.325, 0.675, 0.5051, 0.675, 0.5051, 0.325, 3.286e-08, 0.7823, 0.0, 1.0, 0.3825, 1.0, 0.3825, 0.7823, 0.3825, 0.7823, 0.3825, 1.0, 0.79, 1.0, 0.79, 0.7823, 0.7667, 0.1965, 0.866, 0.06991, 0.7651, 0.0, 0.734, 0.03975, 0.63, 0.1723, 0.5051, 0.4508, 0.629, 0.675, 0.629, 0.325, 0.675, 0.325, 0.629, 0.3737, 0.6361, 0.6355, 0.675, 0.675, 0.53, 0.6008, 0.6303, 0.4729, 0.5783, 0.4368, 0.478, 0.5647, 0.6303, 0.4729, 0.7629, 0.3728, 0.6759, 0.3124, 0.5783, 0.4368, 0.4935, 0.07088, 0.3405, 0.07015, 0.3426, 0.2895, 0.4352, 0.2902, 0.79, 4.326e-09, 0.79, 0.3966, 1.0, 0.3966, 1.0, 3.603e-08, 0.79, 0.3966, 0.79, 0.7823, 1.0, 0.7823, 1.0, 0.3966, 0.325, 0.325, 0.325, 0.675, 0.4791, 0.675, 0.4791, 0.325, 0.6303, 0.4729, 0.7338, 0.5446, 0.7685, 0.5686, 0.866, 0.4442, 0.7629, 0.3728, 0.4791, 0.5415, 0.5954, 0.675, 0.5954, 0.325, 0.7563, 0.8244, 0.9262, 0.8244, 0.7563, 0.6569, 1.0, 1.0, 1.0, 1.056e-07, 7.891e-08, 0.0, 0.0, 1.0, 0.2719, 0.7722, 0.1509, 0.8809, 0.2719, 1.0, 0.2767, 0.8786, 0.2767, 0.9376, 0.4397, 0.9376, 0.4397, 0.8786, 1.103e-07, 1.0, 1.0, 1.0, 1.0, 0.0, 0.0, 1.042e-07, 0.628, 0.6331, 0.675, 0.671, 0.628, 0.325, 0.5954, 0.376, 0.0207, 0.2893, 0.02817, 0.3397, 0.1956, 0.3178, 0.1881, 0.2675, 0.2331, 0.0, 1.789e-07, 0.2071, 0.2917, 0.228, 0.5082, 0.0356, 1.789e-07, 0.2071, 0.0, 0.7929, 0.2917, 0.772, 0.2917, 0.228, 0.7563, 0.6473, 0.641, 0.6473, 0.641, 0.8614, 0.7563, 0.8614, 0.641, 0.6473, 0.478, 0.6645, 0.478, 0.8786, 0.641, 0.8614, 0.05015, 0.6638, 0.05015, 0.7722, 0.2767, 0.7722, 0.2767, 0.6638, 0.0, 0.7929, 0.2331, 1.0, 0.5082, 0.9644, 0.2917, 0.772, 0.79, 4.326e-09, 0.7614, 0.0, 0.7614, 0.3154, 0.79, 0.3966, 0.3825, 0.7823, 0.3154, 0.7614, 3.603e-08, 0.7614, 3.286e-08, 0.7823, 0.3154, 0.7614, 0.3825, 0.7823, 0.79, 0.3966, 0.7614, 0.3154, 0.79, 0.7823, 0.79, 0.3966, 0.3825, 0.7823, 0.866, 0.4644, 0.866, 0.5728, 1.0, 0.3115, 0.9445, 0.3113, 0.866, 0.5728, 1.0, 0.5731, 1.0, 0.3115, 0.5082, 0.7364, 0.724, 0.9288, 1.0, 0.8932, 0.8007, 0.7156, 0.5082, 0.1924, 0.5082, 0.7364, 0.8007, 0.7156, 0.8007, 0.2132, 0.724, 0.0, 0.5082, 0.1924, 0.8007, 0.2132, 1.0, 0.0356, 0.79, 0.7823, 1.0, 0.7823, 1.0, 1.0, 0.79, 1.0, 0.1509, 0.7722, 0.1509, 0.9968, 0.0614, 0.9968, 0.0, 0.7722, 0.575, 0.2425, 0.4803, 0.1769, 0.5353, 0.1067, 0.63, 0.1723, 0.1674, 0.1279, 0.1881, 0.2675, 0.0207, 0.2893, 0.0, 0.1498, 0.7629, 0.3728, 0.6759, 0.3124, 0.7667, 0.1965, 0.8544, 0.2572, 0.6759, 0.3124, 0.575, 0.2425, 0.63, 0.1723, 0.7667, 0.1965, 0.4397, 0.721, 0.4397, 0.8786, 0.2767, 0.8786, 0.2767, 0.721, 0.325, 0.325, 0.5051, 0.325, 0.5051, 0.675, 0.325, 0.675, 3.286e-08, 0.7823, 0.3825, 0.7823, 0.3825, 1.0, 0.0, 1.0, 0.3825, 0.7823, 0.79, 0.7823, 0.79, 1.0, 0.3825, 1.0, 0.7667, 0.1965, 0.63, 0.1723, 0.734, 0.03975, 0.7651, 0.0, 0.866, 0.06991, 0.5051, 0.4508, 0.629, 0.325, 0.629, 0.675, 0.675, 0.325, 0.675, 0.675, 0.6361, 0.6355, 0.629, 0.3737, 0.53, 0.6008, 0.478, 0.5647, 0.5783, 0.4368, 0.6303, 0.4729, 0.6303, 0.4729, 0.5783, 0.4368, 0.6759, 0.3124, 0.7629, 0.3728, 0.4935, 0.07088, 0.4352, 0.2902, 0.3426, 0.2895, 0.3405, 0.07015, 0.79, 4.326e-09, 1.0, 3.603e-08, 1.0, 0.3966, 0.79, 0.3966, 0.79, 0.3966, 1.0, 0.3966, 1.0, 0.7823, 0.79, 0.7823, 0.325, 0.325, 0.4791, 0.325, 0.4791, 0.675, 0.325, 0.675, 0.6303, 0.4729, 0.7629, 0.3728, 0.866, 0.4442, 0.7685, 0.5686, 0.7338, 0.5446, 0.4791, 0.5415, 0.5954, 0.325, 0.5954, 0.675, 0.7563, 0.8244, 0.7563, 0.6569, 0.9262, 0.8244, 1.0, 1.0, 0.0, 1.0, 7.891e-08, 0.0, 1.0, 1.056e-07, 0.2719, 0.7722, 0.2719, 1.0, 0.1509, 0.8809, 0.2767, 0.8786, 0.4397, 0.8786, 0.4397, 0.9376, 0.2767, 0.9376, 1.103e-07, 1.0, 0.0, 1.042e-07, 1.0, 0.0, 1.0, 1.0, 0.628, 0.6331, 0.5954, 0.376, 0.628, 0.325, 0.675, 0.671, 0.0207, 0.2893, 0.1881, 0.2675, 0.1956, 0.3178, 0.02817, 0.3397, 0.2331, 0.0, 0.5082, 0.0356, 0.2917, 0.228, 1.789e-07, 0.2071, 1.789e-07, 0.2071, 0.2917, 0.228, 0.2917, 0.772, 0.0, 0.7929, 0.7563, 0.6473, 0.7563, 0.8614, 0.641, 0.8614, 0.641, 0.6473, 0.641, 0.6473, 0.641, 0.8614, 0.478, 0.8786, 0.478, 0.6645, 0.05015, 0.6638, 0.2767, 0.6638, 0.2767, 0.7722, 0.05015, 0.7722, 0.0, 0.7929, 0.2917, 0.772, 0.5082, 0.9644, 0.2331, 1.0, 0.79, 4.326e-09, 0.79, 0.3966, 0.7614, 0.3154, 0.7614, 0.0, 0.3825, 0.7823, 3.286e-08, 0.7823, 3.603e-08, 0.7614, 0.3154, 0.7614, 0.3154, 0.7614, 0.7614, 0.3154, 0.79, 0.3966, 0.3825, 0.7823, 0.79, 0.7823, 0.3825, 0.7823, 0.79, 0.3966, 0.866, 0.4644, 0.9445, 0.3113, 1.0, 0.3115, 0.866, 0.5728, 0.866, 0.5728, 1.0, 0.3115, 1.0, 0.5731, 0.5082, 0.7364, 0.8007, 0.7156, 1.0, 0.8932, 0.724, 0.9288, 0.5082, 0.1924, 0.8007, 0.2132, 0.8007, 0.7156, 0.5082, 0.7364, 0.724, 0.0, 1.0, 0.0356, 0.8007, 0.2132, 0.5082, 0.1924, 0.498, 0.7934, 0.545, 2.45e-08, 0.702, 0.0, 0.749, 0.7934, 0.0, 0.8078, 0.09328, 0.01759, 0.249, 0.0, 0.249, 0.7796, 0.749, 0.7785, 0.796, 0.0, 0.953, 0.0, 1.0, 0.7785, 0.498, 0.02813, 0.498, 0.8078, 0.3423, 0.7902, 0.249, 0.0, 0.749, 0.7785, 1.0, 0.7785, 1.0, 1.0, 0.749, 1.0, 0.6549, 0.9319, 0.498, 0.9319, 0.498, 0.7934, 0.6549, 0.7934, 0.875, 0.75, 0.875, 0.5, 0.875, 0.5, 0.875, 0.75, 0.375, 0.3935, 0.625, 0.3935, 0.625, 0.5, 0.375, 0.5, 0.375, 0.0, 0.625, 0.0, 0.625, 0.25, 0.375, 0.25, 0.375, 0.9398, 0.625, 0.9398, 0.625, 1.0, 0.375, 1.0, 0.2685, 0.5, 0.375, 0.5, 0.375, 0.75, 0.2685, 0.75, 0.8148, 0.5, 0.875, 0.5, 0.875, 0.75, 0.8148, 0.75, 0.125, 0.5, 0.125, 0.75, 0.125, 0.75, 0.125, 0.5, 0.625, 0.25, 0.375, 0.25, 0.375, 0.25, 0.625, 0.25, 0.375, 1.0, 0.625, 1.0, 0.625, 1.0, 0.375, 1.0, 0.625, 0.5, 0.7315, 0.5, 0.7315, 0.75, 0.625, 0.75, 0.8148, 0.5, 0.8148, 0.75, 0.8148, 0.75, 0.8148, 0.5, 0.125, 0.5, 0.1852, 0.5, 0.1852, 0.75, 0.125, 0.75, 0.1852, 0.5, 0.2685, 0.5, 0.2685, 0.75, 0.1852, 0.75, 0.375, 0.75, 0.625, 0.75, 0.625, 0.8565, 0.375, 0.8565, 0.375, 0.8565, 0.625, 0.8565, 0.625, 0.9398, 0.375, 0.9398, 0.375, 0.25, 0.625, 0.25, 0.625, 0.3102, 0.375, 0.3102, 0.375, 0.3102, 0.625, 0.3102, 0.625, 0.3935, 0.375, 0.3935, 0.7315, 0.5, 0.8148, 0.5, 0.8148, 0.75, 0.7315, 0.75, 0.625, 0.9398, 0.625, 0.8565, 0.625, 0.8565, 0.625, 0.9398, 0.625, 0.3935, 0.625, 0.3102, 0.625, 0.3102, 0.625, 0.3935, 0.7315, 0.75, 0.7315, 0.5, 0.7315, 0.5, 0.7315, 0.75, 0.498, 0.7934, 0.749, 0.7934, 0.702, 0.0, 0.545, 2.45e-08, 0.0, 0.8078, 0.249, 0.7796, 0.249, 0.0, 0.09328, 0.01759, 0.749, 0.7785, 1.0, 0.7785, 0.953, 0.0, 0.796, 0.0, 0.498, 0.02813, 0.249, 0.0, 0.3423, 0.7902, 0.498, 0.8078, 0.749, 0.7785, 0.749, 1.0, 1.0, 1.0, 1.0, 0.7785, 0.6549, 0.9319, 0.6549, 0.7934, 0.498, 0.7934, 0.498, 0.9319, 0.875, 0.75, 0.875, 0.75, 0.875, 0.5, 0.875, 0.5, 0.375, 0.3935, 0.375, 0.5, 0.625, 0.5, 0.625, 0.3935, 0.375, 0.0, 0.375, 0.25, 0.625, 0.25, 0.625, 0.0, 0.375, 0.9398, 0.375, 1.0, 0.625, 1.0, 0.625, 0.9398, 0.2685, 0.5, 0.2685, 0.75, 0.375, 0.75, 0.375, 0.5, 0.8148, 0.5, 0.8148, 0.75, 0.875, 0.75, 0.875, 0.5, 0.125, 0.5, 0.125, 0.5, 0.125, 0.75, 0.125, 0.75, 0.625, 0.25, 0.625, 0.25, 0.375, 0.25, 0.375, 0.25, 0.375, 1.0, 0.375, 1.0, 0.625, 1.0, 0.625, 1.0, 0.625, 0.5, 0.625, 0.75, 0.7315, 0.75, 0.7315, 0.5, 0.8148, 0.5, 0.8148, 0.5, 0.8148, 0.75, 0.8148, 0.75, 0.125, 0.5, 0.125, 0.75, 0.1852, 0.75, 0.1852, 0.5, 0.1852, 0.5, 0.1852, 0.75, 0.2685, 0.75, 0.2685, 0.5, 0.375, 0.75, 0.375, 0.8565, 0.625, 0.8565, 0.625, 0.75, 0.375, 0.8565, 0.375, 0.9398, 0.625, 0.9398, 0.625, 0.8565, 0.375, 0.25, 0.375, 0.3102, 0.625, 0.3102, 0.625, 0.25, 0.375, 0.3102, 0.375, 0.3935, 0.625, 0.3935, 0.625, 0.3102, 0.7315, 0.5, 0.7315, 0.75, 0.8148, 0.75, 0.8148, 0.5, 0.625, 0.9398, 0.625, 0.9398, 0.625, 0.8565, 0.625, 0.8565, 0.625, 0.3935, 0.625, 0.3935, 0.625, 0.3102, 0.625, 0.3102, 0.7315, 0.75, 0.7315, 0.75, 0.7315, 0.5, 0.7315, 0.5])
_uv.active_render = True
_uv = me_cube_003.uv_layers.new(name='joined')
_uv.uv.foreach_set('vector', [0.4021, 0.3353, 0.4021, 0.3717, 0.3862, 0.3717, 0.3862, 0.3353, 0.7662, 0.9038, 0.7662, 1.0, 0.7295, 1.0, 0.7043, 0.9037, 0.09464, 0.2039, 0.09464, 0.2702, 0.06725, 0.2702, 0.06725, 0.2039, 0.7991, 0.7982, 0.7294, 0.7982, 0.7294, 0.7294, 0.7991, 0.7294, 0.09464, 0.07221, 0.09464, 0.1332, 0.0494, 0.1332, 0.0494, 0.07181, 0.09464, 0.1332, 0.09464, 0.2039, 0.06725, 0.2039, 0.0494, 0.1332, 0.7562, 0.463, 0.8193, 0.463, 0.8193, 0.5293, 0.7562, 0.5293, 0.7687, 6.541e-09, 0.84, 0.0, 0.84, 0.1248, 0.7687, 0.1248, 0.4021, 0.1983, 0.4021, 0.2647, 0.3862, 0.2647, 0.3862, 0.1983, 0.4021, 0.2647, 0.4021, 0.3353, 0.3862, 0.3353, 0.3862, 0.2647, 0.0494, 0.1332, 0.06725, 0.2039, 0.01551, 0.2039, 0.0, 0.2039, 0.0, 0.1332, 0.8473, 0.3101, 0.8962, 0.2623, 0.8962, 0.3942, 0.09351, 0.8607, 0.0, 0.7667, 0.02157, 0.7667, 0.09351, 0.8351, 0.1931, 0.09679, 0.1931, 0.1332, 0.1432, 0.1332, 0.1432, 0.09679, 0.1432, 0.09679, 0.1432, 0.1332, 0.09464, 0.1332, 0.09464, 0.07221, 0.9704, 0.0, 0.9456, 0.09696, 0.9075, 0.09696, 0.9075, 4.764e-05, 0.4595, 0.3353, 0.4595, 0.3717, 0.4304, 0.3717, 0.4304, 0.3353, 0.4304, 0.3353, 0.4304, 0.3717, 0.4021, 0.3717, 0.4021, 0.3353, 0.895, 0.6541, 0.8275, 0.6541, 0.8275, 0.5485, 0.895, 0.5485, 0.1432, 0.09679, 0.09464, 0.07221, 0.09464, 0.0, 0.1432, 0.0, 0.1432, 0.0243, 0.9516, 0.4721, 1.0, 0.3967, 1.0, 0.5261, 0.4729, 0.7745, 0.4729, 0.847, 0.4092, 0.7745, 0.4862, 0.7082, 0.4862, 0.7745, 0.3862, 0.7745, 0.3862, 0.7082, 0.09351, 0.8351, 0.02157, 0.7667, 0.09351, 0.7667, 0.8193, 0.5293, 0.8193, 0.463, 0.8429, 0.463, 0.8429, 0.5293, 0.8962, 0.1935, 0.8353, 0.1935, 0.8353, 0.1248, 0.8962, 0.1248, 0.4092, 0.7745, 0.4729, 0.847, 0.4729, 0.8713, 0.3862, 0.7745, 0.7294, 0.7294, 0.7294, 0.7982, 0.7043, 0.7982, 0.7043, 0.7294, 0.7562, 0.5287, 0.7346, 0.5287, 0.7346, 0.4779, 0.7562, 0.474, 0.7562, 0.474, 0.7346, 0.4779, 0.7043, 0.4061, 0.7235, 0.3967, 0.4078, 0.5193, 0.4932, 0.5193, 0.4932, 0.5662, 0.4078, 0.5662, 0.1502, 0.5403, 0.2436, 0.5403, 0.2356, 0.6066, 0.1422, 0.6066, 0.1422, 0.6066, 0.2356, 0.6066, 0.2356, 0.6535, 0.1422, 0.6535, 0.7041, 0.7944, 0.6838, 0.7905, 0.6838, 0.7397, 0.7041, 0.7397, 0.4595, 0.3353, 0.4304, 0.3353, 0.4364, 0.3303, 0.4595, 0.3303, 0.4021, 0.2647, 0.4021, 0.1983, 0.4037, 0.1983, 0.4037, 0.253, 0.4037, 0.253, 0.4364, 0.3303, 0.4304, 0.3353, 0.4021, 0.2647, 0.4021, 0.3353, 0.4021, 0.2647, 0.4304, 0.3353, 0.5212, 0.6325, 0.4932, 0.5662, 0.4932, 0.5193, 0.5411, 0.6325, 0.5411, 0.6325, 0.4932, 0.5193, 0.5411, 0.5193, 0.1218, 0.6027, 0.1422, 0.6066, 0.1422, 0.6535, 0.1218, 0.6535, 0.3862, 0.5701, 0.4078, 0.5662, 0.4358, 0.6325, 0.4165, 0.6419, 0.3862, 0.5193, 0.4078, 0.5193, 0.4078, 0.5662, 0.3862, 0.5701, 0.4021, 0.06138, 0.3862, 0.06138, 0.3862, 0.02498, 0.4021, 0.02498, 0.512, 0.8713, 0.5739, 0.8713, 0.5487, 0.9676, 0.512, 0.9676, 0.09464, 0.3365, 0.06725, 0.3365, 0.06725, 0.2702, 0.09464, 0.2702, 0.5889, 0.8225, 0.5889, 0.7538, 0.6586, 0.7538, 0.6586, 0.8225, 0.09464, 0.4681, 0.0494, 0.4685, 0.0494, 0.4071, 0.09464, 0.4071, 0.09464, 0.4071, 0.0494, 0.4071, 0.06725, 0.3365, 0.09464, 0.3365, 0.7562, 0.463, 0.7562, 0.3967, 0.8193, 0.3967, 0.8193, 0.463, 0.8275, 0.5293, 0.8275, 0.6541, 0.7562, 0.6541, 0.7562, 0.5293, 0.4021, 0.1983, 0.3862, 0.1983, 0.3862, 0.132, 0.4021, 0.132, 0.4021, 0.132, 0.3862, 0.132, 0.3862, 0.06138, 0.4021, 0.06138, 0.0494, 0.4071, 0.0, 0.4071, 0.0, 0.3365, 0.01551, 0.3365, 0.06725, 0.3365, 0.8624, 0.9185, 0.9113, 0.8343, 0.9113, 0.9663, 0.8457, 0.2883, 0.8457, 0.3139, 0.7738, 0.3823, 0.7522, 0.3823, 0.1931, 0.4435, 0.1432, 0.4435, 0.1432, 0.4071, 0.1931, 0.4071, 0.1432, 0.4435, 0.09464, 0.4681, 0.09464, 0.4071, 0.1432, 0.4071, 0.3862, 0.8713, 0.4491, 0.8713, 0.4491, 0.9683, 0.411, 0.9683, 0.4595, 0.06138, 0.4304, 0.06138, 0.4304, 0.02498, 0.4595, 0.02498, 0.4304, 0.06138, 0.4021, 0.06138, 0.4021, 0.02498, 0.4304, 0.02498, 0.5889, 0.9281, 0.5889, 0.8225, 0.6564, 0.8225, 0.6564, 0.9281, 0.1432, 0.4435, 0.1432, 0.516, 0.1432, 0.5403, 0.09464, 0.5403, 0.09464, 0.4681, 0.9435, 0.3107, 0.9919, 0.2567, 0.9919, 0.3862, 0.5597, 0.8713, 0.4959, 0.8713, 0.5597, 0.7988, 0.4862, 0.7082, 0.3862, 0.7082, 0.3862, 0.6419, 0.4862, 0.6419, 0.8457, 0.3139, 0.8457, 0.3823, 0.7738, 0.3823, 0.8193, 0.3967, 0.8429, 0.3967, 0.8429, 0.463, 0.8193, 0.463, 0.9039, 0.4654, 0.9039, 0.5342, 0.8429, 0.5342, 0.8429, 0.4654, 0.4959, 0.8713, 0.4729, 0.8713, 0.5597, 0.7745, 0.5597, 0.7988, 0.6586, 0.7538, 0.6838, 0.7538, 0.6838, 0.8225, 0.6586, 0.8225, 0.7562, 0.5287, 0.7562, 0.5834, 0.7346, 0.5795, 0.7346, 0.5287, 0.7562, 0.5834, 0.7235, 0.6607, 0.7043, 0.6513, 0.7346, 0.5795, 0.4078, 0.5193, 0.4078, 0.4724, 0.4932, 0.4724, 0.4932, 0.5193, 0.02839, 0.7667, 0.02038, 0.7004, 0.1138, 0.7004, 0.1218, 0.7667, 0.02038, 0.7004, 0.02038, 0.6535, 0.1138, 0.6535, 0.1138, 0.7004, 0.7921, 0.7982, 0.7921, 0.8529, 0.7718, 0.8529, 0.7718, 0.8021, 0.4595, 0.06138, 0.4595, 0.06635, 0.4364, 0.06635, 0.4304, 0.06138, 0.4021, 0.132, 0.4037, 0.1437, 0.4037, 0.1983, 0.4021, 0.1983, 0.4037, 0.1437, 0.4021, 0.132, 0.4304, 0.06138, 0.4364, 0.06635, 0.4021, 0.06138, 0.4304, 0.06138, 0.4021, 0.132, 0.5212, 0.4061, 0.5411, 0.4061, 0.4932, 0.5193, 0.4932, 0.4724, 0.5411, 0.4061, 0.5411, 0.5193, 0.4932, 0.5193, 0.0, 0.7043, 0.0, 0.6535, 0.02038, 0.6535, 0.02038, 0.7004, 0.3862, 0.4685, 0.4165, 0.3967, 0.4358, 0.4061, 0.4078, 0.4724, 0.3862, 0.5193, 0.3862, 0.4685, 0.4078, 0.4724, 0.4078, 0.5193, 0.5168, 0.3353, 0.5328, 0.3353, 0.5328, 0.3717, 0.5168, 0.3717, 0.6299, 0.3353, 0.6299, 0.3967, 0.5328, 0.3717, 0.5328, 0.3353, 0.2915, 0.2039, 0.3189, 0.2039, 0.3189, 0.2702, 0.2915, 0.2702, 0.7991, 0.6607, 0.7991, 0.7294, 0.7294, 0.7294, 0.7294, 0.6607, 0.2915, 0.07221, 0.3368, 0.07181, 0.3368, 0.1332, 0.2915, 0.1332, 0.2915, 0.1332, 0.3368, 0.1332, 0.3189, 0.2039, 0.2915, 0.2039, 0.6195, 0.1983, 0.6195, 0.2647, 0.5564, 0.2647, 0.5564, 0.1983, 0.5328, 0.2647, 0.6587, 0.2647, 0.6587, 0.3353, 0.5328, 0.3353, 0.5168, 0.1983, 0.5328, 0.1983, 0.5328, 0.2647, 0.5168, 0.2647, 0.5168, 0.2647, 0.5328, 0.2647, 0.5328, 0.3353, 0.5168, 0.3353, 0.3368, 0.1332, 0.3862, 0.1332, 0.3862, 0.2039, 0.3707, 0.2039, 0.3189, 0.2039, 0.9602, 0.8699, 0.9113, 0.954, 0.9113, 0.8221, 0.8353, 0.2567, 0.8171, 0.2385, 0.8199, 0.1398, 0.8353, 0.1248, 0.1931, 0.09679, 0.243, 0.09679, 0.243, 0.1332, 0.1931, 0.1332, 0.243, 0.09679, 0.2915, 0.07221, 0.2915, 0.1332, 0.243, 0.1332, 0.09351, 0.8635, 0.1564, 0.8636, 0.1564, 0.9605, 0.1183, 0.9605, 0.4595, 0.3353, 0.4886, 0.3353, 0.4886, 0.3717, 0.4595, 0.3717, 0.4886, 0.3353, 0.5168, 0.3353, 0.5168, 0.3717, 0.4886, 0.3717, 0.84, 0.1056, 0.84, 5.233e-09, 0.9075, 0.0, 0.9075, 0.1056, 0.243, 0.09679, 0.243, 0.0243, 0.243, 0.0, 0.2915, 0.0, 0.2915, 0.07221, 0.0, 0.9147, 0.0484, 0.8607, 0.0484, 0.9901, 0.7991, 0.7178, 0.8468, 0.6758, 0.8477, 0.772, 0.4862, 0.7082, 0.5863, 0.7082, 0.5863, 0.7745, 0.4862, 0.7745, 0.8171, 0.2385, 0.7687, 0.1898, 0.8199, 0.1398, 0.5564, 0.2647, 0.5328, 0.2647, 0.5328, 0.1983, 0.5564, 0.1983, 0.8962, 0.1935, 0.8962, 0.2623, 0.8353, 0.2623, 0.8353, 0.1935, 0.8468, 0.6758, 0.864, 0.6607, 0.864, 0.7901, 0.8477, 0.772, 0.7294, 0.7294, 0.7043, 0.7294, 0.7043, 0.6607, 0.7294, 0.6607, 0.5153, 0.1983, 0.5153, 0.253, 0.4938, 0.2491, 0.4938, 0.1983, 0.5153, 0.253, 0.4826, 0.3303, 0.4634, 0.3209, 0.4938, 0.2491, 0.2652, 0.6629, 0.2652, 0.616, 0.3507, 0.616, 0.3507, 0.6629, 0.1502, 0.7667, 0.1422, 0.7004, 0.2356, 0.7004, 0.2436, 0.7667, 0.1422, 0.7004, 0.1422, 0.6535, 0.2356, 0.6535, 0.2356, 0.7004, 0.7041, 0.685, 0.7041, 0.7397, 0.6838, 0.7397, 0.6838, 0.6889, 0.4595, 0.3353, 0.4595, 0.3303, 0.4826, 0.3303, 0.4886, 0.3353, 0.5168, 0.2647, 0.5153, 0.253, 0.5153, 0.1983, 0.5168, 0.1983, 0.5153, 0.253, 0.5168, 0.2647, 0.4886, 0.3353, 0.4826, 0.3303, 0.5168, 0.3353, 0.4886, 0.3353, 0.5168, 0.2647, 0.5609, 0.6325, 0.5411, 0.6325, 0.5889, 0.5193, 0.5889, 0.5662, 0.5411, 0.6325, 0.5411, 0.5193, 0.5889, 0.5193, 0.1218, 0.7043, 0.1218, 0.6535, 0.1422, 0.6535, 0.1422, 0.7004, 0.2436, 0.6121, 0.274, 0.5403, 0.2933, 0.5497, 0.2652, 0.616, 0.2436, 0.6629, 0.2436, 0.6121, 0.2652, 0.616, 0.2652, 0.6629, 0.5168, 0.06138, 0.5168, 0.02498, 0.5328, 0.02498, 0.5328, 0.06138, 0.6299, 0.06138, 0.5328, 0.06138, 0.5328, 0.02498, 0.6299, 0.0, 0.2915, 0.3365, 0.2915, 0.2702, 0.3189, 0.2702, 0.3189, 0.3365, 0.5889, 0.685, 0.6586, 0.685, 0.6586, 0.7538, 0.5889, 0.7538, 0.2915, 0.4681, 0.2915, 0.4071, 0.3368, 0.4071, 0.3368, 0.4685, 0.2915, 0.4071, 0.2915, 0.3365, 0.3189, 0.3365, 0.3368, 0.4071, 0.6195, 0.1983, 0.5564, 0.1983, 0.5564, 0.132, 0.6195, 0.132, 0.5328, 0.132, 0.5328, 0.06138, 0.6587, 0.06138, 0.6587, 0.132, 0.5168, 0.1983, 0.5168, 0.132, 0.5328, 0.132, 0.5328, 0.1983, 0.5168, 0.132, 0.5168, 0.06138, 0.5328, 0.06138, 0.5328, 0.132, 0.3368, 0.4071, 0.3189, 0.3365, 0.3707, 0.3365, 0.3862, 0.3365, 0.3862, 0.4071, 0.9435, 0.1725, 0.9924, 0.1248, 0.9924, 0.2567, 0.6587, 0.2883, 0.7522, 0.3823, 0.7307, 0.3823, 0.6587, 0.3139, 0.1931, 0.4435, 0.1931, 0.4071, 0.243, 0.4071, 0.243, 0.4435, 0.243, 0.4435, 0.243, 0.4071, 0.2915, 0.4071, 0.2915, 0.4681, 0.4491, 0.9683, 0.4739, 0.8713, 0.512, 0.8713, 0.512, 0.9682, 0.4595, 0.06138, 0.4595, 0.02498, 0.4886, 0.02498, 0.4886, 0.06138, 0.4886, 0.06138, 0.4886, 0.02498, 0.5168, 0.02498, 0.5168, 0.06138, 0.7043, 0.7982, 0.7718, 0.7982, 0.7718, 0.9037, 0.7043, 0.9037, 0.243, 0.4435, 0.2915, 0.4681, 0.2915, 0.5403, 0.243, 0.5403, 0.243, 0.516, 0.9516, 0.6016, 1.0, 0.5261, 1.0, 0.6556, 0.09351, 0.8635, 0.09351, 0.791, 0.1573, 0.8635, 0.4862, 0.7082, 0.4862, 0.6419, 0.5863, 0.6419, 0.5863, 0.7082, 0.6587, 0.3139, 0.7307, 0.3823, 0.6587, 0.3823, 0.5564, 0.132, 0.5564, 0.1983, 0.5328, 0.1983, 0.5328, 0.132, 0.9039, 0.4654, 0.8429, 0.4654, 0.8429, 0.3967, 0.9039, 0.3967, 0.1573, 0.8635, 0.09351, 0.791, 0.09351, 0.7667, 0.1803, 0.8635, 0.6586, 0.7538, 0.6586, 0.685, 0.6838, 0.685, 0.6838, 0.7538, 0.5153, 0.1983, 0.4938, 0.1983, 0.4938, 0.1476, 0.5153, 0.1437, 0.5153, 0.1437, 0.4938, 0.1476, 0.4634, 0.07575, 0.4826, 0.06635, 0.2652, 0.6629, 0.3507, 0.6629, 0.3507, 0.7098, 0.2652, 0.7098, 0.02839, 0.5403, 0.1218, 0.5403, 0.1138, 0.6066, 0.02038, 0.6066, 0.02038, 0.6066, 0.1138, 0.6066, 0.1138, 0.6535, 0.02038, 0.6535, 0.7921, 0.9075, 0.7718, 0.9037, 0.7718, 0.8529, 0.7921, 0.8529, 0.4595, 0.06138, 0.4886, 0.06138, 0.4826, 0.06635, 0.4595, 0.06635, 0.5168, 0.132, 0.5168, 0.1983, 0.5153, 0.1983, 0.5153, 0.1437, 0.5153, 0.1437, 0.4826, 0.06635, 0.4886, 0.06138, 0.5168, 0.132, 0.5168, 0.06138, 0.5168, 0.132, 0.4886, 0.06138, 0.5609, 0.4061, 0.5889, 0.4724, 0.5889, 0.5193, 0.5411, 0.4061, 0.5411, 0.4061, 0.5889, 0.5193, 0.5411, 0.5193, 0.0, 0.6027, 0.02038, 0.6066, 0.02038, 0.6535, 0.0, 0.6535, 0.2436, 0.7137, 0.2652, 0.7098, 0.2933, 0.7761, 0.274, 0.7855, 0.2436, 0.6629, 0.2652, 0.6629, 0.2652, 0.7098, 0.2436, 0.7137, 0.1803, 0.9351, 0.1892, 0.7667, 0.2191, 0.7667, 0.228, 0.9351, 0.864, 0.8343, 0.8817, 0.677, 0.9113, 0.673, 0.9113, 0.8279, 0.2914, 0.9467, 0.3003, 0.7855, 0.3302, 0.7855, 0.3391, 0.9467, 0.9586, 0.6671, 0.9586, 0.8221, 0.929, 0.818, 0.9113, 0.6607, 0.5889, 0.9754, 0.5889, 0.9281, 0.6233, 0.9281, 0.6233, 0.9754, 0.9113, 0.673, 0.8817, 0.677, 0.88, 0.6647, 0.9096, 0.6607, 0.09334, 0.9071, 0.09334, 0.9535, 0.0484, 0.9358, 0.0484, 0.9248, 0.7043, 0.5722, 0.6688, 0.5722, 0.6688, 0.5409, 0.7043, 0.5409, 0.357, 0.8728, 0.357, 0.8637, 0.3681, 0.8637, 0.3681, 0.8728, 0.7687, 0.07194, 0.7332, 0.07194, 0.7332, 0.05681, 0.7687, 0.05681, 0.3507, 0.659, 0.3507, 0.6277, 0.3843, 0.6277, 0.3843, 0.659, 0.6688, 0.6131, 0.6688, 0.6282, 0.6491, 0.6282, 0.6491, 0.6131, 0.386, 0.9331, 0.3391, 0.9331, 0.357, 0.8728, 0.3681, 0.8728, 0.6688, 0.6282, 0.7043, 0.6282, 0.6348, 0.685, 0.6264, 0.685, 0.7687, 0.05681, 0.7332, 0.05681, 0.6908, 0.0, 0.6992, 0.0, 0.6688, 0.5409, 0.6688, 0.5722, 0.6491, 0.5722, 0.6491, 0.5409, 0.9418, 0.6541, 0.895, 0.6541, 0.912, 0.5829, 0.9248, 0.5829, 0.3507, 0.715, 0.3507, 0.6999, 0.3843, 0.6999, 0.3843, 0.715, 0.3507, 0.6999, 0.3507, 0.659, 0.3843, 0.659, 0.3843, 0.6999, 0.7687, 0.1442, 0.7332, 0.1442, 0.7332, 0.1129, 0.7687, 0.1129, 0.7687, 0.1129, 0.7332, 0.1129, 0.7332, 0.07194, 0.7687, 0.07194, 0.7043, 0.6282, 0.6688, 0.6282, 0.6688, 0.6131, 0.7043, 0.6131, 0.7043, 0.6131, 0.6688, 0.6131, 0.6688, 0.5722, 0.7043, 0.5722, 0.5943, 0.6163, 0.5943, 0.6275, 0.5889, 0.6275, 0.5889, 0.6163, 0.7332, 0.07194, 0.7332, 0.1129, 0.6587, 0.06873, 0.6587, 0.05751, 0.6688, 0.5722, 0.6688, 0.6131, 0.5943, 0.6275, 0.5943, 0.6163, 0.386, 0.8637, 0.3391, 0.8637, 0.3561, 0.7855, 0.369, 0.7855, 0.9516, 0.5651, 0.9039, 0.5651, 0.9128, 0.3967, 0.9427, 0.3967, 0.8962, 0.1248, 0.9435, 0.1312, 0.9435, 0.2861, 0.9139, 0.2821, 0.2914, 0.9467, 0.2436, 0.9467, 0.2526, 0.7855, 0.2824, 0.7855, 0.8464, 0.9451, 0.7991, 0.9515, 0.8169, 0.7942, 0.8464, 0.7901, 0.3507, 0.715, 0.385, 0.715, 0.385, 0.7623, 0.3507, 0.7623, 0.9435, 0.2861, 0.9418, 0.2984, 0.9122, 0.2944, 0.9139, 0.2821, 0.09334, 0.9071, 0.0484, 0.8894, 0.0484, 0.8784, 0.09334, 0.8607, 0.7043, 0.5096, 0.7043, 0.5409, 0.6688, 0.5409, 0.6688, 0.5096, 0.6854, 0.9098, 0.6743, 0.9098, 0.6743, 0.9008, 0.6854, 0.9008, 0.7687, 0.2164, 0.7687, 0.2315, 0.7332, 0.2315, 0.7332, 0.2164, 0.3507, 0.5964, 0.3843, 0.5964, 0.3843, 0.6277, 0.3507, 0.6277, 0.6688, 0.4686, 0.6491, 0.4686, 0.6491, 0.4535, 0.6688, 0.4535, 0.6564, 0.9702, 0.6743, 0.9098, 0.6854, 0.9098, 0.7033, 0.9702, 0.6688, 0.4535, 0.6264, 0.3967, 0.6348, 0.3967, 0.7043, 0.4535, 0.7687, 0.2315, 0.6992, 0.2883, 0.6908, 0.2883, 0.7332, 0.2315, 0.6688, 0.5409, 0.6491, 0.5409, 0.6491, 0.5096, 0.6688, 0.5096, 0.8962, 0.3696, 0.9132, 0.2984, 0.9261, 0.2984, 0.9431, 0.3696, 0.3507, 0.5403, 0.3843, 0.5403, 0.3843, 0.5554, 0.3507, 0.5554, 0.3507, 0.5554, 0.3843, 0.5554, 0.3843, 0.5964, 0.3507, 0.5964, 0.7687, 0.1442, 0.7687, 0.1755, 0.7332, 0.1755, 0.7332, 0.1442, 0.7687, 0.1755, 0.7687, 0.2164, 0.7332, 0.2164, 0.7332, 0.1755, 0.7043, 0.4535, 0.7043, 0.4686, 0.6688, 0.4686, 0.6688, 0.4535, 0.7043, 0.4686, 0.7043, 0.5096, 0.6688, 0.5096, 0.6688, 0.4686, 0.5943, 0.4654, 0.5889, 0.4654, 0.5889, 0.4542, 0.5943, 0.4542, 0.7332, 0.2164, 0.6587, 0.2308, 0.6587, 0.2196, 0.7332, 0.1755, 0.6688, 0.5096, 0.5943, 0.4654, 0.5943, 0.4542, 0.6688, 0.4686, 0.6564, 0.9008, 0.6734, 0.8225, 0.6863, 0.8225, 0.7033, 0.9008])
me_cube_003.materials.append(mat_stone_brick)
me_cube_003.materials.append(mat_rim_mat)
me_cube_003.materials.append(mat_stairs)
me_cube_003.materials.append(mat_taro_faction_color)
me_cube_003.materials.append(mat_pillars_paint_mat)
me_cube_003.use_remesh_preserve_volume = False
me_cube_003.use_remesh_preserve_attributes = False
me_cube_003.use_mirror_vertex_groups = False
me_cube_003.update()
arm_armature = bpy.data.armatures.new('Armature')  # bones are not reproduced

# ---- objects
ob_camera = bpy.data.objects.new('Camera', cam_camera)
ob_empty = bpy.data.objects.new('Empty', None)
ob_light = bpy.data.objects.new('Light', light_light)
ob_abyssmesh = bpy.data.objects.new('AbyssMesh', me_cube)
ob_abysswormmesh = bpy.data.objects.new('AbyssWormMesh', me_circle_001)
ob_abyssarmature = bpy.data.objects.new('AbyssArmature', arm_armature)
ob_abyssmesh_mat_bk = bpy.data.objects.new('AbyssMesh_mat_bk', me_cube_003)
ob_empty_001 = bpy.data.objects.new('Empty.001', None)
ob_empty_002 = bpy.data.objects.new('Empty.002', None)
ob_empty_003 = bpy.data.objects.new('Empty.003', None)

# ---- transforms, parenting, visibility, modifiers, constraints
ob_camera.location = (7.359, -6.926, 4.958)
ob_camera.rotation_euler = (1.109, 0.0, 0.8149)
ob_camera.lock_rotations_4d = False
ob_camera.empty_display_type = 'ARROWS'
ob_camera.color = (0.0, 0.0, 0.0, 0.0)
ob_camera.display_type = 'WIRE'
ob_camera.lineart.crease_threshold = 0.0
ob_empty.location = (-6.696, -0.3689, 2.205)
ob_empty.rotation_euler = (1.571, -0.0, -0.0)
ob_empty.empty_display_type = 'IMAGE'
ob_empty.empty_display_size = 5.0
ob_empty.lineart.crease_threshold = 0.0
ob_light.location = (4.076, 1.005, 5.904)
ob_light.rotation_euler = (0.6503, 0.05522, 1.866)
ob_light.lock_rotations_4d = False
ob_light.empty_display_type = 'ARROWS'
ob_light.color = (0.0, 0.0, 0.0, 0.0)
ob_light.lineart.crease_threshold = 0.0
ob_abyssmesh.location = (0.0, 0.0, 0.0)
ob_abyssmesh.lock_rotations_4d = False
ob_abyssmesh.empty_display_type = 'ARROWS'
ob_abyssmesh.lineart.crease_threshold = 0.0
ob_abysswormmesh.parent = ob_abyssarmature
ob_abysswormmesh.location = (0.0, 0.0, 1.202)
ob_abysswormmesh.lineart.crease_threshold = 0.0
_vg = ob_abysswormmesh.vertex_groups.new(name='MouthBone')
for _i, _w in zip([1, 2, 3, 6, 7, 8, 10, 13, 21, 28, 29, 30, 31, 32, 33, 34, 38, 56, 57, 58, 59, 60, 61, 63], [0.3248, 0.06528, 0.07633, 0.3257, 0.9109, 0.0556, 0.04369, 0.005653, 0.005298, 0.6431, 0.5203, 0.04098, 0.0629, 0.1478, 0.9529, 0.09696, 0.004235, 0.2769, 0.5666, 0.09019, 0.2759, 0.08956, 0.0245, 0.02424]): _vg.add([_i], _w, 'REPLACE')
_vg = ob_abysswormmesh.vertex_groups.new(name='MouthBone.001')
for _i, _w in zip([1, 2, 6, 7, 8, 9, 10, 28, 29, 30, 32, 34, 35, 36, 37, 38, 56, 57, 59, 82, 83, 84, 85, 86, 87, 88, 89, 90], [0.07115, 0.9053, 0.2217, 0.01166, 0.9042, 0.9607, 0.04009, 0.02274, 0.1533, 0.9306, 0.03936, 0.186, 0.9691, 0.9389, 0.9887, 0.01497, 0.001196, 0.003001, 0.05937, 1.0, 1.0, 1.0, 1.0, 1.0, 1.0, 1.0, 1.0, 1.0]): _vg.add([_i], _w, 'REPLACE')
_vg = ob_abysswormmesh.vertex_groups.new(name='MouthBone.002')
for _i, _w in zip([13, 14, 15, 17, 21, 22, 23, 24, 27, 40, 42, 45, 47, 48, 50, 52, 55, 56, 58, 59, 60, 61, 62, 63], [0.005298, 0.3257, 0.0556, 0.04369, 0.005653, 0.3248, 0.9109, 0.06528, 0.07633, 0.1478, 0.09696, 0.004235, 0.6431, 0.9529, 0.5203, 0.04098, 0.0629, 0.02424, 0.08956, 0.0245, 0.09019, 0.2759, 0.5666, 0.2769]): _vg.add([_i], _w, 'REPLACE')
_vg = ob_abysswormmesh.vertex_groups.new(name='MouthBone.003')
for _i, _w in zip([14, 15, 17, 22, 23, 24, 25, 40, 42, 43, 45, 47, 50, 51, 52, 53, 61, 62, 63, 91, 92, 93, 94, 95, 96, 97, 98, 99], [0.2217, 0.9042, 0.04009, 0.07115, 0.01166, 0.9053, 0.9607, 0.03936, 0.186, 0.9389, 0.01497, 0.02274, 0.1533, 0.9691, 0.9306, 0.9887, 0.05937, 0.003001, 0.001196, 1.0, 1.0, 1.0, 1.0, 1.0, 1.0, 1.0, 1.0, 1.0]): _vg.add([_i], _w, 'REPLACE')
_vg = ob_abysswormmesh.vertex_groups.new(name='MouthBone.004')
for _i, _w in zip([6, 8, 10, 21, 22, 26, 27, 32, 34, 36, 38, 46, 47, 50, 55, 56, 57, 59, 60, 61, 62, 63], [0.3208, 0.003873, 0.1218, 0.8627, 0.3288, 0.07745, 0.08212, 0.6494, 0.5316, 0.004375, 0.09552, 0.9468, 0.1572, 0.09769, 0.02613, 0.01383, 0.07691, 0.259, 0.5254, 0.01363, 0.0771, 0.26]): _vg.add([_i], _w, 'REPLACE')
_vg = ob_abysswormmesh.vertex_groups.new(name='MouthBone.005')
for _i, _w in zip([6, 10, 21, 22, 26, 27, 32, 34, 38, 46, 47, 49, 50, 54, 55, 60, 63, 73, 74, 75, 76, 77, 78, 79, 80, 81], [0.06521, 0.7691, 0.02949, 0.2016, 0.9019, 0.8086, 0.03919, 0.1564, 0.8345, 0.0006453, 0.05267, 0.9796, 0.198, 0.9946, 0.8747, 0.006354, 0.0546, 1.0, 1.0, 1.0, 1.0, 1.0, 1.0, 1.0, 1.0, 1.0]): _vg.add([_i], _w, 'REPLACE')
_vg = ob_abysswormmesh.vertex_groups.new(name='MouthBone.007')
for _i, _w in zip([1, 3, 13, 14, 15, 16, 17, 28, 29, 31, 39, 40, 42, 43, 45, 56, 57, 58, 59, 61, 62, 63], [0.3288, 0.08212, 0.8627, 0.3208, 0.003873, 0.07745, 0.1218, 0.1572, 0.09769, 0.02613, 0.9468, 0.6494, 0.5316, 0.004375, 0.09552, 0.26, 0.0771, 0.5254, 0.01363, 0.259, 0.07691, 0.01383]): _vg.add([_i], _w, 'REPLACE')
_vg = ob_abysswormmesh.vertex_groups.new(name='MouthBone.006')
for _i, _w in zip([1, 3, 13, 14, 16, 17, 28, 29, 31, 39, 40, 41, 42, 44, 45, 56, 58, 64, 65, 66, 67, 68, 69, 70, 71, 72], [0.2016, 0.8086, 0.02949, 0.06521, 0.9019, 0.7691, 0.05267, 0.198, 0.8747, 0.0006453, 0.03919, 0.9796, 0.1564, 0.9946, 0.8345, 0.0546, 0.006354, 1.0, 1.0, 1.0, 1.0, 1.0, 1.0, 1.0, 1.0, 1.0]): _vg.add([_i], _w, 'REPLACE')
_vg = ob_abysswormmesh.vertex_groups.new(name='Base')
for _i, _w in zip([0, 1, 4, 5, 6, 11, 12, 14, 18, 19, 20, 22, 28, 32, 40, 47, 56, 57, 58, 59, 60, 61, 62, 63], [1.0, 0.04997, 1.0, 1.0, 0.04219, 1.0, 1.0, 0.04219, 1.0, 1.0, 1.0, 0.04997, 0.107, 0.1096, 0.1096, 0.107, 0.3014, 0.2055, 0.2158, 0.3008, 0.2158, 0.3008, 0.2055, 0.3014]): _vg.add([_i], _w, 'REPLACE')
_m = ob_abysswormmesh.modifiers.new('Armature', 'ARMATURE')
_m.object = ob_abyssarmature
ob_abyssarmature.location = (0.0, 0.0, 0.0)
ob_abyssarmature.show_in_front = True
ob_abyssarmature.lineart.crease_threshold = 0.0
ob_abyssmesh_mat_bk.location = (0.0, 0.0, 0.0)
ob_abyssmesh_mat_bk.lock_rotations_4d = False
ob_abyssmesh_mat_bk.empty_display_type = 'ARROWS'
ob_abyssmesh_mat_bk.lineart.crease_threshold = 0.0
ob_empty_001.location = (0.0, 6.382e-08, 0.2768)
ob_empty_001.rotation_euler = (1.571, -0.0, -0.0)
ob_empty_001.scale = (3.8, 3.8, 3.8)
ob_empty_001.empty_display_type = 'IMAGE'
ob_empty_001.empty_display_size = 5.0
ob_empty_001.use_empty_image_alpha = True
ob_empty_001.color = (1.0, 1.0, 1.0, 0.5)
ob_empty_001.lineart.crease_threshold = 0.0
ob_empty_002.location = (0.0, -2.124, 0.2816)
ob_empty_002.rotation_euler = (1.571, -0.0, 1.571)
ob_empty_002.scale = (3.8, 3.8, 3.8)
ob_empty_002.empty_display_type = 'IMAGE'
ob_empty_002.empty_display_size = 5.0
ob_empty_002.use_empty_image_alpha = True
ob_empty_002.color = (1.0, 1.0, 1.0, 0.5)
ob_empty_002.lineart.crease_threshold = 0.0
ob_empty_003.location = (0.0, -2.153, 0.0)
ob_empty_003.scale = (3.87, 3.87, 3.87)
ob_empty_003.empty_display_type = 'IMAGE'
ob_empty_003.empty_display_size = 5.0
ob_empty_003.use_empty_image_alpha = True
ob_empty_003.color = (1.0, 1.0, 1.0, 0.5)
ob_empty_003.lineart.crease_threshold = 0.0

# ---- collection membership
scene.collection.objects.link(ob_camera)
scene.collection.objects.link(ob_empty)
scene.collection.objects.link(ob_light)
col_collection.objects.link(ob_abyssmesh)
col_collection.objects.link(ob_abysswormmesh)
col_collection.objects.link(ob_abyssarmature)
col_collection.objects.link(ob_abyssmesh_mat_bk)
col_background_imgs.objects.link(ob_empty_001)
col_background_imgs.objects.link(ob_empty_002)
col_background_imgs.objects.link(ob_empty_003)

# ---- scene / render settings (as saved in the file)
scene.camera = ob_camera
scene.frame_start = 1; scene.frame_end = 250; scene.frame_set(1)
scene.render.engine = 'CYCLES'
scene.cycles.use_denoising = False
scene.cycles.samples = 128
scene.cycles.sampling_pattern = 'TABULATED_SOBOL'
scene.cycles.use_adaptive_sampling = False
scene.cycles.use_light_tree = False
scene.cycles.bake_type = 'NORMAL'
scene.view_settings.view_transform = 'Filmic'
bpy.context.view_layer.update()
